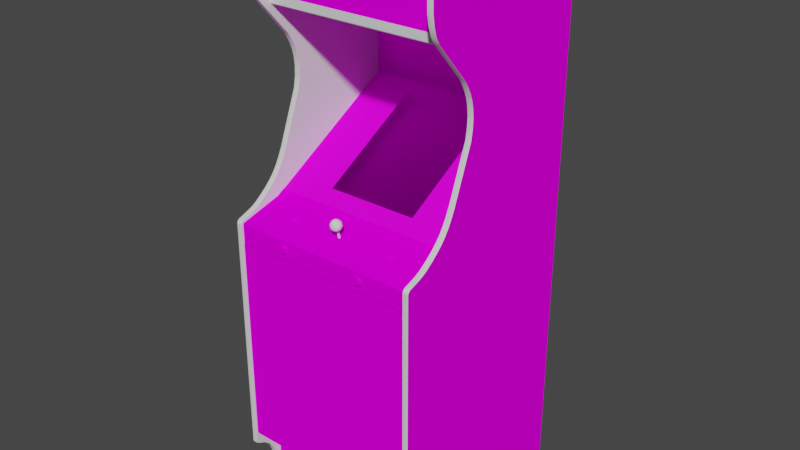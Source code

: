 # Source: pengo.blend  (saved by Blender 2.93.20; exported with 4.5.12 LTS)
import bpy
from mathutils import Matrix  # noqa: F401  (used for matrix-valued properties, if any)

bpy.ops.wm.read_factory_settings(use_empty=True)
scene = bpy.context.scene
scene.name = 'Scene'

# ---- images (referenced by path relative to the original .blend; pixels are not part of the script)
import os
ASSET_DIR = os.environ.get("B2B_ASSET_DIR", "")  # directory of the original .blend (textures are referenced by path, not embedded)
HERE = os.path.dirname(os.path.abspath(__file__))  # packed textures are extracted next to this script under _unpacked/

def load_image(name, relpath, width, height, colorspace="sRGB"):
    """Load a texture the original file referenced (path relative to the .blend, or extracted next to this script)."""
    p = next((c for c in (os.path.join(HERE, relpath), os.path.join(ASSET_DIR, relpath)) if relpath and os.path.exists(c)), "")
    if p:
        img = bpy.data.images.load(p, check_existing=True)
        img.name = name
    else:  # same state as the original file: an image datablock whose file is absent (Cycles renders it pink)
        img = bpy.data.images.new(name, width, height)
        img.source = "FILE"
        img.filepath = "//" + (relpath or name)
    img.colorspace_settings.name = colorspace
    return img
img_pengomarqueemap_tiff = load_image('pengomarqueemap.TIFF', 'pengomarqueemap.TIFF', 1024, 1024, 'sRGB')
img_pengomonitormap_tiff = load_image('pengomonitormap.TIFF', 'pengomonitormap.TIFF', 1024, 1024, 'sRGB')
img_pengobezelmap_tiff = load_image('pengobezelmap.TIFF', 'pengobezelmap.TIFF', 1024, 1024, 'sRGB')
img_pengoscreenmap_tiff = load_image('pengoscreenmap.TIFF', 'pengoscreenmap.TIFF', 1024, 1024, 'sRGB')
img_pengoflapsmap_tiff = load_image('pengoflapsmap.TIFF', 'pengoflapsmap.TIFF', 1024, 1024, 'sRGB')
img_pengobuttonmap_tiff = load_image('pengobuttonmap.TIFF', 'pengobuttonmap.TIFF', 1024, 1024, 'sRGB')
img_pengocpomap_tiff = load_image('pengocpomap.TIFF', 'pengocpomap.TIFF', 1024, 1024, 'sRGB')
img_pengotexturesmap_tiff = load_image('pengotexturesmap.TIFF', 'pengotexturesmap.TIFF', 1024, 1024, 'sRGB')

# ---- materials (node trees are filled in below, after node groups)
mat_pengomarquee = bpy.data.materials.new('pengomarquee')
mat_pengomarquee.use_transparent_shadow = False
mat_pengomarquee.roughness = 0.8807
mat_pengomarquee.specular_intensity = 0.0
mat_pengomonitor = bpy.data.materials.new('pengomonitor')
mat_pengomonitor.use_transparent_shadow = False
mat_pengomonitor.roughness = 0.8807
mat_pengomonitor.specular_intensity = 0.0
mat_pengobezel = bpy.data.materials.new('pengobezel')
mat_pengobezel.use_transparent_shadow = False
mat_pengobezel.roughness = 0.8807
mat_pengobezel.specular_intensity = 0.08627
mat_pengoscreen = bpy.data.materials.new('pengoscreen')
mat_pengoscreen.use_transparent_shadow = False
mat_pengoscreen.roughness = 0.8807
mat_pengoscreen.specular_intensity = 0.08627
mat_pengoflaps = bpy.data.materials.new('pengoflaps')
mat_pengoflaps.use_transparent_shadow = False
mat_pengoflaps.roughness = 0.8807
mat_pengoflaps.specular_intensity = 0.0
mat_pengobutton = bpy.data.materials.new('pengobutton')
mat_pengobutton.use_transparent_shadow = False
mat_pengobutton.roughness = 0.8807
mat_pengobutton.specular_intensity = 0.0
mat_pengocpo = bpy.data.materials.new('pengocpo')
mat_pengocpo.use_transparent_shadow = False
mat_pengocpo.roughness = 0.8807
mat_pengocpo.specular_intensity = 0.0
mat_pengoflatblack = bpy.data.materials.new('pengoflatblack')
mat_pengoflatblack.use_transparent_shadow = False
mat_pengoflatblack.roughness = 0.9157
mat_pengoflatblack.specular_intensity = 0.08627
mat_pengojoystick = bpy.data.materials.new('pengojoystick')
mat_pengojoystick.use_transparent_shadow = False
mat_pengojoystick.roughness = 0.8114
mat_pengojoystick.specular_intensity = 0.4471
mat_pengometal = bpy.data.materials.new('pengometal')
mat_pengometal.use_transparent_shadow = False
mat_pengometal.roughness = 0.7934
mat_pengometal.specular_intensity = 0.898
mat_pengotextures = bpy.data.materials.new('pengotextures')
mat_pengotextures.use_transparent_shadow = False
mat_pengotextures.roughness = 0.8807
mat_pengotextures.specular_intensity = 0.0
mat_pengoshiny = bpy.data.materials.new('pengoshiny')
mat_pengoshiny.use_transparent_shadow = False
mat_pengoshiny.roughness = 0.8114
mat_pengoshiny.specular_intensity = 0.4471

# ---- node groups
ng_auto_smooth = bpy.data.node_groups.new('Auto Smooth', 'GeometryNodeTree')
_s = ng_auto_smooth.interface.new_socket(name='Geometry', in_out='OUTPUT', socket_type='NodeSocketGeometry')
_s = ng_auto_smooth.interface.new_socket(name='Geometry', in_out='INPUT', socket_type='NodeSocketGeometry')
_s = ng_auto_smooth.interface.new_socket(name='Angle', in_out='INPUT', socket_type='NodeSocketFloat')
_s.subtype = 'ANGLE'
_s.min_value = 0.0
_s.max_value = 3.142
ng_auto_smooth.is_modifier = True
_N = ng_auto_smooth.nodes; _L = ng_auto_smooth.links
n0 = _N.new('NodeGroupOutput'); n0.name = 'Group Output'; n0.location = (480, -100)
n1 = _N.new('NodeGroupInput'); n1.name = 'Group Input'; n1.location = (-420, -300)
n2 = _N.new('NodeGroupInput'); n2.name = 'Group Input.001'; n2.location = (-60, -100)
n3 = _N.new('GeometryNodeSetShadeSmooth'); n3.name = 'Set Shade Smooth'; n3.location = (120, -100)
n3.domain = 'EDGE'
n4 = _N.new('GeometryNodeSetShadeSmooth'); n4.name = 'Set Shade Smooth.001'; n4.location = (300, -100)
n5 = _N.new('GeometryNodeInputMeshEdgeAngle'); n5.name = 'Edge Angle'; n5.location = (-420, -220)
n6 = _N.new('GeometryNodeInputEdgeSmooth'); n6.name = 'Is Edge Smooth'; n6.location = (-60, -160)
n7 = _N.new('GeometryNodeInputShadeSmooth'); n7.name = 'Is Face Smooth'; n7.location = (-240, -340)
n8 = _N.new('FunctionNodeBooleanMath'); n8.name = 'Boolean Math'; n8.location = (-60, -220)
n9 = _N.new('FunctionNodeCompare'); n9.name = 'Compare'; n9.location = (-240, -180)
n9.operation = 'LESS_EQUAL'
_L.new(n5.outputs[0], n9.inputs[0])
_L.new(n4.outputs[0], n0.inputs[0])
_L.new(n1.outputs[1], n9.inputs[1])
_L.new(n9.outputs[0], n8.inputs[0])
_L.new(n7.outputs[0], n8.inputs[1])
_L.new(n2.outputs[0], n3.inputs[0])
_L.new(n6.outputs[0], n3.inputs[1])
_L.new(n3.outputs[0], n4.inputs[0])
_L.new(n8.outputs[0], n3.inputs[2])
n0.is_active_output = True

# ---- material node trees
mat_pengomarquee.use_nodes = True; mat_pengomarquee.node_tree.nodes.clear()
_N = mat_pengomarquee.node_tree.nodes; _L = mat_pengomarquee.node_tree.links
n0 = _N.new('ShaderNodeBsdfPrincipled'); n0.name = 'Principled BSDF'; n0.location = (10, 300)
n0.distribution = 'GGX'
n0.subsurface_method = 'BURLEY'
n0.inputs[2].default_value = 0.8807
n0.inputs[3].default_value = 1.45
n0.inputs[13].default_value = 0.0
n0.inputs[27].default_value = (0.0, 0.0, 0.0, 1.0)
n0.inputs[28].default_value = 1.0
n1 = _N.new('ShaderNodeOutputMaterial'); n1.name = 'Material Output'; n1.location = (300, 300)
n2 = _N.new('ShaderNodeTexImage'); n2.name = 'Image Texture'; n2.location = (-300, 600)
n2.image = img_pengomarqueemap_tiff
_L.new(n0.outputs[0], n1.inputs[0])
_L.new(n2.outputs[0], n0.inputs[0])
n1.is_active_output = True
mat_pengomonitor.use_nodes = True; mat_pengomonitor.node_tree.nodes.clear()
_N = mat_pengomonitor.node_tree.nodes; _L = mat_pengomonitor.node_tree.links
n0 = _N.new('ShaderNodeBsdfPrincipled'); n0.name = 'Principled BSDF'; n0.location = (10, 300)
n0.distribution = 'GGX'
n0.subsurface_method = 'BURLEY'
n0.inputs[2].default_value = 0.8807
n0.inputs[3].default_value = 1.45
n0.inputs[13].default_value = 0.0
n0.inputs[27].default_value = (0.0, 0.0, 0.0, 1.0)
n0.inputs[28].default_value = 1.0
n1 = _N.new('ShaderNodeOutputMaterial'); n1.name = 'Material Output'; n1.location = (300, 300)
n2 = _N.new('ShaderNodeTexImage'); n2.name = 'Image Texture'; n2.location = (-300, 600)
n2.image = img_pengomonitormap_tiff
_L.new(n0.outputs[0], n1.inputs[0])
_L.new(n2.outputs[0], n0.inputs[0])
n1.is_active_output = True
mat_pengobezel.use_nodes = True; mat_pengobezel.node_tree.nodes.clear()
_N = mat_pengobezel.node_tree.nodes; _L = mat_pengobezel.node_tree.links
n0 = _N.new('ShaderNodeBsdfPrincipled'); n0.name = 'Principled BSDF'; n0.location = (10, 300)
n0.distribution = 'GGX'
n0.subsurface_method = 'BURLEY'
n0.inputs[2].default_value = 0.8807
n0.inputs[3].default_value = 1.45
n0.inputs[13].default_value = 0.08627
n0.inputs[27].default_value = (0.0, 0.0, 0.0, 1.0)
n0.inputs[28].default_value = 1.0
n1 = _N.new('ShaderNodeOutputMaterial'); n1.name = 'Material Output'; n1.location = (300, 300)
n2 = _N.new('ShaderNodeTexImage'); n2.name = 'Image Texture'; n2.location = (-300, 600)
n2.image = img_pengobezelmap_tiff
_L.new(n0.outputs[0], n1.inputs[0])
_L.new(n2.outputs[0], n0.inputs[0])
n1.is_active_output = True
mat_pengoscreen.use_nodes = True; mat_pengoscreen.node_tree.nodes.clear()
_N = mat_pengoscreen.node_tree.nodes; _L = mat_pengoscreen.node_tree.links
n0 = _N.new('ShaderNodeBsdfPrincipled'); n0.name = 'Principled BSDF'; n0.location = (10, 300)
n0.distribution = 'GGX'
n0.subsurface_method = 'BURLEY'
n0.inputs[2].default_value = 0.8807
n0.inputs[3].default_value = 1.45
n0.inputs[4].default_value = 0.0
n0.inputs[13].default_value = 0.08627
n0.inputs[27].default_value = (0.0, 0.0, 0.0, 1.0)
n0.inputs[28].default_value = 1.0
n1 = _N.new('ShaderNodeOutputMaterial'); n1.name = 'Material Output'; n1.location = (300, 300)
n2 = _N.new('ShaderNodeTexImage'); n2.name = 'Image Texture'; n2.location = (-300, 600)
n2.image = img_pengoscreenmap_tiff
_L.new(n0.outputs[0], n1.inputs[0])
_L.new(n2.outputs[0], n0.inputs[0])
n1.is_active_output = True
mat_pengoflaps.use_nodes = True; mat_pengoflaps.node_tree.nodes.clear()
_N = mat_pengoflaps.node_tree.nodes; _L = mat_pengoflaps.node_tree.links
n0 = _N.new('ShaderNodeBsdfPrincipled'); n0.name = 'Principled BSDF'; n0.location = (10, 300)
n0.distribution = 'GGX'
n0.subsurface_method = 'BURLEY'
n0.inputs[2].default_value = 0.8807
n0.inputs[3].default_value = 1.45
n0.inputs[13].default_value = 0.0
n0.inputs[27].default_value = (0.0, 0.0, 0.0, 1.0)
n0.inputs[28].default_value = 1.0
n1 = _N.new('ShaderNodeOutputMaterial'); n1.name = 'Material Output'; n1.location = (300, 300)
n2 = _N.new('ShaderNodeTexImage'); n2.name = 'Image Texture'; n2.location = (-300, 600)
n2.image = img_pengoflapsmap_tiff
_L.new(n0.outputs[0], n1.inputs[0])
_L.new(n2.outputs[0], n0.inputs[0])
n1.is_active_output = True
mat_pengobutton.use_nodes = True; mat_pengobutton.node_tree.nodes.clear()
_N = mat_pengobutton.node_tree.nodes; _L = mat_pengobutton.node_tree.links
n0 = _N.new('ShaderNodeBsdfPrincipled'); n0.name = 'Principled BSDF'; n0.location = (10, 300)
n0.distribution = 'GGX'
n0.subsurface_method = 'BURLEY'
n0.inputs[2].default_value = 0.8807
n0.inputs[3].default_value = 1.45
n0.inputs[13].default_value = 0.0
n0.inputs[27].default_value = (0.0, 0.0, 0.0, 1.0)
n0.inputs[28].default_value = 1.0
n1 = _N.new('ShaderNodeOutputMaterial'); n1.name = 'Material Output'; n1.location = (300, 300)
n2 = _N.new('ShaderNodeTexImage'); n2.name = 'Image Texture'; n2.location = (-300, 600)
n2.image = img_pengobuttonmap_tiff
_L.new(n0.outputs[0], n1.inputs[0])
_L.new(n2.outputs[0], n0.inputs[0])
n1.is_active_output = True
mat_pengocpo.use_nodes = True; mat_pengocpo.node_tree.nodes.clear()
_N = mat_pengocpo.node_tree.nodes; _L = mat_pengocpo.node_tree.links
n0 = _N.new('ShaderNodeBsdfPrincipled'); n0.name = 'Principled BSDF'; n0.location = (10, 300)
n0.distribution = 'GGX'
n0.subsurface_method = 'BURLEY'
n0.inputs[2].default_value = 0.8807
n0.inputs[3].default_value = 1.45
n0.inputs[13].default_value = 0.0
n0.inputs[27].default_value = (0.0, 0.0, 0.0, 1.0)
n0.inputs[28].default_value = 1.0
n1 = _N.new('ShaderNodeOutputMaterial'); n1.name = 'Material Output'; n1.location = (300, 300)
n2 = _N.new('ShaderNodeTexImage'); n2.name = 'Image Texture'; n2.location = (-300, 600)
n2.image = img_pengocpomap_tiff
_L.new(n0.outputs[0], n1.inputs[0])
_L.new(n2.outputs[0], n0.inputs[0])
n1.is_active_output = True
mat_pengoflatblack.use_nodes = True; mat_pengoflatblack.node_tree.nodes.clear()
_N = mat_pengoflatblack.node_tree.nodes; _L = mat_pengoflatblack.node_tree.links
n0 = _N.new('ShaderNodeBsdfPrincipled'); n0.name = 'Principled BSDF'; n0.location = (10, 300)
n0.distribution = 'GGX'
n0.subsurface_method = 'BURLEY'
n0.inputs[2].default_value = 0.9157
n0.inputs[3].default_value = 1.45
n0.inputs[13].default_value = 0.08627
n0.inputs[27].default_value = (0.0, 0.0, 0.0, 1.0)
n0.inputs[28].default_value = 1.0
n1 = _N.new('ShaderNodeOutputMaterial'); n1.name = 'Material Output'; n1.location = (300, 300)
_L.new(n0.outputs[0], n1.inputs[0])
n1.is_active_output = True
mat_pengojoystick.use_nodes = True; mat_pengojoystick.node_tree.nodes.clear()
_N = mat_pengojoystick.node_tree.nodes; _L = mat_pengojoystick.node_tree.links
n0 = _N.new('ShaderNodeBsdfPrincipled'); n0.name = 'Principled BSDF'; n0.location = (10, 300)
n0.distribution = 'GGX'
n0.subsurface_method = 'BURLEY'
n0.inputs[2].default_value = 0.8114
n0.inputs[3].default_value = 1.45
n0.inputs[13].default_value = 0.4471
n0.inputs[27].default_value = (0.0, 0.0, 0.0, 1.0)
n0.inputs[28].default_value = 1.0
n1 = _N.new('ShaderNodeOutputMaterial'); n1.name = 'Material Output'; n1.location = (300, 300)
_L.new(n0.outputs[0], n1.inputs[0])
n1.is_active_output = True
mat_pengometal.use_nodes = True; mat_pengometal.node_tree.nodes.clear()
_N = mat_pengometal.node_tree.nodes; _L = mat_pengometal.node_tree.links
n0 = _N.new('ShaderNodeBsdfPrincipled'); n0.name = 'Principled BSDF'; n0.location = (10, 300)
n0.distribution = 'GGX'
n0.subsurface_method = 'BURLEY'
n0.inputs[2].default_value = 0.7934
n0.inputs[3].default_value = 1.45
n0.inputs[13].default_value = 0.898
n0.inputs[27].default_value = (0.0, 0.0, 0.0, 1.0)
n0.inputs[28].default_value = 1.0
n1 = _N.new('ShaderNodeOutputMaterial'); n1.name = 'Material Output'; n1.location = (300, 300)
_L.new(n0.outputs[0], n1.inputs[0])
n1.is_active_output = True
mat_pengotextures.use_nodes = True; mat_pengotextures.node_tree.nodes.clear()
_N = mat_pengotextures.node_tree.nodes; _L = mat_pengotextures.node_tree.links
n0 = _N.new('ShaderNodeBsdfPrincipled'); n0.name = 'Principled BSDF'; n0.location = (10, 300)
n0.distribution = 'GGX'
n0.subsurface_method = 'BURLEY'
n0.inputs[2].default_value = 0.8807
n0.inputs[3].default_value = 1.45
n0.inputs[13].default_value = 0.0
n0.inputs[27].default_value = (0.0, 0.0, 0.0, 1.0)
n0.inputs[28].default_value = 1.0
n1 = _N.new('ShaderNodeOutputMaterial'); n1.name = 'Material Output'; n1.location = (300, 300)
n2 = _N.new('ShaderNodeTexImage'); n2.name = 'Image Texture'; n2.location = (-300, 600)
n2.image = img_pengotexturesmap_tiff
_L.new(n0.outputs[0], n1.inputs[0])
_L.new(n2.outputs[0], n0.inputs[0])
n1.is_active_output = True
mat_pengoshiny.use_nodes = True; mat_pengoshiny.node_tree.nodes.clear()
_N = mat_pengoshiny.node_tree.nodes; _L = mat_pengoshiny.node_tree.links
n0 = _N.new('ShaderNodeBsdfPrincipled'); n0.name = 'Principled BSDF'; n0.location = (10, 300)
n0.distribution = 'GGX'
n0.subsurface_method = 'BURLEY'
n0.inputs[2].default_value = 0.8114
n0.inputs[3].default_value = 1.45
n0.inputs[13].default_value = 0.4471
n0.inputs[27].default_value = (0.0, 0.0, 0.0, 1.0)
n0.inputs[28].default_value = 1.0
n1 = _N.new('ShaderNodeOutputMaterial'); n1.name = 'Material Output'; n1.location = (300, 300)
_L.new(n0.outputs[0], n1.inputs[0])
n1.is_active_output = True

# ---- world
world_world = bpy.data.worlds.new('World'); scene.world = world_world
world_world.use_nodes = True; world_world.node_tree.nodes.clear()
_N = world_world.node_tree.nodes; _L = world_world.node_tree.links
n0 = _N.new('ShaderNodeOutputWorld'); n0.name = 'World Output'; n0.location = (300, 300)
n1 = _N.new('ShaderNodeBackground'); n1.name = 'Background'; n1.location = (10, 300)
n1.inputs[0].default_value = (0.05088, 0.05088, 0.05088, 1.0)
_L.new(n1.outputs[0], n0.inputs[0])
n0.is_active_output = True
world_world.color = (0.05088, 0.05088, 0.05088)
world_world.use_sun_shadow = False
world_world.sun_shadow_jitter_overblur = 0.0

# ---- meshes
me_pengo = bpy.data.meshes.new('pengo')
me_pengo.from_pydata([(0.3048, 0.5353, -0.02661), (0.3048, 0.7259, -0.02661), (-0.3048, 0.5353, -0.02661), (-0.3048, 0.7259, -0.02661), (-4.904e-06, 0.05887, -0.2675), (-0.08849, 0.05622, -0.269), (-0.08736, -0.008442, -0.1673), (-4.894e-06, -0.007308, -0.1654), (0.08735, 0.1129, -0.3749), (-4.894e-06, 0.1152, -0.3753), (0.08735, -0.008442, -0.1673), (0.08848, 0.05622, -0.269), (-0.08736, 0.1129, -0.3749), (0.08508, 0.1455, -0.4399), (-0.08509, -0.0489, -0.1068), (-4.894e-06, 0.1477, -0.4422), (-0.08509, 0.1455, -0.4399), (-4.894e-06, -0.04966, -0.1038), (0.08508, -0.0489, -0.1068), (-0.1403, 0.1092, -0.3738), (0.1403, -0.008821, -0.1711), (0.1403, 0.1092, -0.3738), (-0.1403, -0.008821, -0.1711), (-0.1426, 0.05282, -0.2709), (0.1426, 0.05282, -0.2709), (0.1331, 0.1398, -0.4324), (0.3048, 0.1761, -0.4399), (0.1524, -0.05647, -0.03871), (-0.1524, -0.05647, -0.03871), (-0.3048, -0.02697, -0.08976), (-0.3048, -0.05647, -0.03871), (0.1524, 0.198, -0.4781), (-0.1524, 0.1761, -0.4399), (0.3048, 0.198, -0.4781), (-0.1524, 0.198, -0.4781), (-0.3048, 0.1761, -0.4399), (-0.3048, 0.198, -0.4781), (0.3048, -0.02697, -0.08976), (0.3048, -0.05647, -0.03871), (0.1524, -0.02697, -0.08976), (0.1524, 0.1761, -0.4399), (-0.1524, -0.02697, -0.08976), (0.1531, 0.1761, -0.4399), (0.1331, -0.04474, -0.1155), (-0.1331, 0.1398, -0.4324), (0.1531, -0.02697, -0.08976), (-0.1331, -0.04474, -0.1155), (-0.1906, -0.07727, 0.04335), (-0.1853, -0.07878, 0.0494), (0.1732, -0.07878, 0.0494), (0.1883, -0.07802, 0.04713), (0.1297, -0.1317, 0.1368), (0.1346, -0.1461, 0.1368), (-0.129, -0.1359, 0.1368), (0.1815, -0.07348, 0.02784), (-0.177, -0.07348, 0.02784), (-0.1467, -0.1461, 0.1368), (0.1346, -0.1461, 0.1337), (0.1316, -0.1434, 0.1337), (0.1271, -0.1472, 0.1303), (-0.1679, -0.0784, 0.03465), (-0.1671, -0.07953, 0.03881), (-0.1615, -0.08256, 0.03805), (-0.1883, -0.08634, 0.0528), (-0.1823, -0.08672, 0.05507), (-0.1815, -0.08218, 0.05016), (0.1497, -0.1514, 0.1303), (0.1547, -0.1472, 0.1303), (0.1501, -0.1434, 0.1337), (0.152, -0.14, 0.1337), (0.197, -0.08256, 0.03805), (0.1963, -0.08105, 0.032), (0.1906, -0.0784, 0.03465), (0.1762, -0.08672, 0.05507), (0.1823, -0.08672, 0.05507), (0.1815, -0.08218, 0.05016), (0.1388, -0.1242, 0.1337), (0.1429, -0.1242, 0.1337), (0.1441, -0.1181, 0.1303), (0.1577, -0.1298, 0.1303), (0.1547, -0.1242, 0.1303), (0.1501, -0.1279, 0.1337), (-0.1853, -0.08218, 0.04864), (-0.1883, -0.08143, 0.046), (-0.1929, -0.08521, 0.04902), (-0.1883, -0.07878, 0.02293), (-0.1929, -0.07953, 0.02671), (-0.1883, -0.07764, 0.03125), (-0.1815, -0.07651, 0.02709), (-0.177, -0.07651, 0.02709), (-0.1762, -0.07802, 0.02066), (-0.129, -0.1359, 0.1337), (-0.1293, -0.14, 0.1337), (-0.124, -0.1419, 0.1303), (-0.1388, -0.1242, 0.1337), (-0.1346, -0.1253, 0.1337), (-0.132, -0.1204, 0.1303), (-0.1467, -0.1461, 0.1337), (-0.1577, -0.1419, 0.1303), (-0.1547, -0.1472, 0.1303), (-0.1501, -0.1434, 0.1337), (-0.1501, -0.1279, 0.1337), (-0.1467, -0.1253, 0.1337), (-0.1498, -0.1204, 0.1303), (-0.1377, -0.1181, 0.1303), (0.177, -0.07651, 0.02709), (0.1815, -0.07651, 0.02709), (0.1823, -0.07802, 0.02066), (0.1883, -0.07764, 0.03125), (0.1297, -0.1317, 0.1337), (0.1316, -0.1279, 0.1337), (0.1271, -0.1242, 0.1303), (0.1376, -0.1181, 0.1303), (0.124, -0.1419, 0.1303), (0.124, -0.1298, 0.1303), (-0.1271, -0.1472, 0.1303), (-0.1346, -0.1461, 0.1337), (-0.1388, -0.1476, 0.1337), (-0.1377, -0.1533, 0.1303), (0.1656, -0.07953, 0.02671), (0.1622, -0.08105, 0.032), (0.1679, -0.0784, 0.03465), (0.1762, -0.07802, 0.02066), (0.177, -0.08218, 0.05016), (0.1702, -0.08143, 0.046), (0.1679, -0.08029, 0.04259), (0.1622, -0.08407, 0.04373), (-0.1702, -0.07878, 0.02293), (-0.1622, -0.08105, 0.032), (-0.1702, -0.08143, 0.046), (-0.1732, -0.08218, 0.04864), (-0.1702, -0.08634, 0.0528), (-0.1762, -0.08672, 0.05507), (-0.1547, -0.1242, 0.1303), (-0.1577, -0.1298, 0.1303), (-0.152, -0.1317, 0.1337), (-0.1528, -0.1359, 0.1337), (0.1929, -0.08521, 0.04902), (0.1963, -0.08407, 0.04373), (0.1906, -0.08029, 0.04259), (0.1376, -0.1533, 0.1303), (0.1441, -0.1533, 0.1303), (0.1429, -0.1476, 0.1337), (0.1671, -0.07953, 0.03881), (0.1615, -0.08256, 0.03805), (-0.1229, -0.1359, 0.1303), (-0.124, -0.1298, 0.1303), (-0.1293, -0.1317, 0.1337), (-0.1963, -0.08105, 0.032), (-0.197, -0.08256, 0.03805), (-0.1913, -0.07953, 0.03881), (-0.1906, -0.0784, 0.03465), (0.152, -0.1317, 0.1337), (0.1883, -0.08143, 0.046), (0.1913, -0.07613, 0.03957), (0.1467, -0.1461, 0.1337), (0.1429, -0.1476, 0.1368), (-0.1441, -0.1533, 0.1303), (0.1289, -0.1359, 0.1368), (-0.1679, -0.07538, 0.03541), (-0.1732, -0.07386, 0.02936), (-0.1702, -0.07462, 0.032), (-0.1702, -0.07764, 0.03125), (-0.1316, -0.1279, 0.1368), (0.1929, -0.07953, 0.02671), (0.1883, -0.07878, 0.02293), (0.1853, -0.07689, 0.0286), (-0.1441, -0.1181, 0.1303), (-0.1963, -0.08407, 0.04373), (0.1656, -0.08521, 0.04902), (0.1702, -0.08634, 0.0528), (0.1732, -0.08218, 0.04864), (-0.1656, -0.08521, 0.04902), (-0.1622, -0.08407, 0.04373), (-0.1679, -0.08029, 0.04259), (0.1577, -0.1419, 0.1303), (0.1588, -0.1359, 0.1303), (0.1528, -0.1359, 0.1337), (-0.1702, -0.07802, 0.04713), (-0.1732, -0.07878, 0.0494), (-0.1388, -0.1242, 0.1368), (-0.1429, -0.1242, 0.1368), (-0.1429, -0.1242, 0.1337), (-0.1346, -0.1461, 0.1368), (-0.1316, -0.1434, 0.1368), (-0.1316, -0.1434, 0.1337), (0.177, -0.07348, 0.02784), (0.1671, -0.07613, 0.03957), (0.1679, -0.07538, 0.03541), (-0.1906, -0.07538, 0.03541), (-0.1853, -0.07386, 0.02936), (-0.1853, -0.07689, 0.0286), (-0.1671, -0.07613, 0.03957), (-0.1679, -0.07727, 0.04335), (0.1501, -0.1279, 0.1368), (0.1528, -0.1359, 0.1368), (0.152, -0.14, 0.1368), (0.1467, -0.1461, 0.1368), (0.1388, -0.1476, 0.1368), (0.1429, -0.1242, 0.1368), (-0.1883, -0.07802, 0.04713), (-0.152, -0.1317, 0.1368), (0.1297, -0.14, 0.1337), (0.1289, -0.1359, 0.1337), (0.1229, -0.1359, 0.1303), (0.1702, -0.07764, 0.03125), (0.1732, -0.07689, 0.0286), (0.1702, -0.07878, 0.02293), (-0.177, -0.08218, 0.05016), (-0.177, -0.07916, 0.05091), (-0.1316, -0.1279, 0.1337), (-0.1732, -0.07689, 0.0286), (-0.1656, -0.07953, 0.02671), (0.1501, -0.1434, 0.1368), (-0.1388, -0.1476, 0.1368), (-0.1346, -0.1253, 0.1368), (0.1297, -0.14, 0.1368), (0.1316, -0.1434, 0.1368), (0.1883, -0.07462, 0.032), (-0.1815, -0.07916, 0.05091), (-0.152, -0.14, 0.1368), (-0.152, -0.14, 0.1337), (0.1316, -0.1279, 0.1368), (0.1346, -0.1253, 0.1368), (0.1346, -0.1253, 0.1337), (-0.1271, -0.1242, 0.1303), (-0.1588, -0.1359, 0.1303), (-0.1498, -0.1514, 0.1303), (-0.1429, -0.1476, 0.1337), (0.1497, -0.1204, 0.1303), (-0.1823, -0.07802, 0.02066), (0.132, -0.1204, 0.1303), (0.1883, -0.08634, 0.0528), (0.132, -0.1514, 0.1303), (0.1388, -0.1476, 0.1337), (-0.132, -0.1514, 0.1303), (-0.1906, -0.08029, 0.04259), (0.1913, -0.07953, 0.03881), (0.1467, -0.1253, 0.1337), (0.1853, -0.08218, 0.04864), (0.152, -0.1317, 0.1368), (0.1732, -0.07386, 0.02936), (0.1815, -0.07916, 0.05091), (0.1853, -0.07878, 0.0494), (-0.1467, -0.1253, 0.1368), (0.1679, -0.07727, 0.04335), (-0.1913, -0.07613, 0.03957), (-0.1293, -0.14, 0.1368), (-0.1429, -0.1476, 0.1368), (0.1467, -0.1253, 0.1368), (0.1702, -0.07462, 0.032), (-0.1528, -0.1359, 0.1368), (-0.1815, -0.07348, 0.02784), (0.1906, -0.07538, 0.03541), (0.1853, -0.07386, 0.02936), (0.1906, -0.07727, 0.04335), (0.1702, -0.07802, 0.04713), (-0.1501, -0.1279, 0.1368), (-0.1883, -0.07462, 0.032), (0.177, -0.07916, 0.05091), (0.1388, -0.1242, 0.1368), (-0.1293, -0.1317, 0.1368), (-0.1501, -0.1434, 0.1368), (0.3048, -0.07008, -0.01073), (-0.3048, -0.1049, 0.1269), (0.3048, -0.1049, 0.1269), (-0.3048, -0.07008, -0.01073), (-0.3048, -0.1098, 0.1303), (-0.3048, -0.1707, 0.1303), (0.3048, -0.1098, 0.1303), (0.3048, -0.1707, 0.1303), (0.3048, -0.05533, -0.03795), (-0.3048, -0.06781, -0.0164), (0.3048, -0.06781, -0.0164), (-0.3048, -0.05533, -0.03795), (-0.3048, -0.106, 0.1288), (-0.3048, -0.1075, 0.1299), (0.3048, -0.106, 0.1288), (0.3048, -0.1075, 0.1299), (0.3048, -0.06895, -0.01413), (-0.3048, -0.0697, -0.01262), (0.3048, -0.0697, -0.01262), (-0.3048, -0.06895, -0.01413), (-0.3048, 0.7324, -0.006946), (0.3048, 0.07173, -0.05573), (0.3048, 0.2385, -0.1204), (-0.3048, -0.902, 0.1364), (-0.3048, 0.07173, -0.05573), (-0.3048, 0.5505, -0.5757), (-0.3048, -1.054, 0.0373), (-0.3048, -1.054, -0.5757), (0.3048, -1.054, -0.5757), (0.3048, 0.4158, -0.08825), (0.3048, -1.054, 0.0373), (0.3048, 0.7324, -0.006946), (0.3048, 0.5505, -0.5757), (0.3048, 0.5705, -0.5757), (-0.3048, 0.7505, -0.01262), (-0.3048, 0.5705, -0.5757), (-0.3048, 0.4158, -0.08825), (0.3048, 0.7108, 0.03692), (-0.3048, -0.05117, 0.03692), (-0.3048, 0.6495, 0.04675), (0.3048, -0.9795, 0.06112), (0.3048, -1.003, 0.05545), (-0.3048, -0.9795, 0.06112), (-0.3048, -1.003, 0.05545), (0.3048, -0.8638, 0.0373), (-0.3048, -0.8638, 0.1315), (-0.3048, 0.7108, 0.03692), (0.3048, -0.9043, 0.1341), (0.3048, -0.9187, 0.1057), (-0.3048, -0.9187, 0.1057), (0.3048, 0.3977, -0.09997), (-0.3048, 0.0006332, -0.0164), (0.3048, 0.0006332, -0.0164), (0.3048, 0.02105, -0.03039), (-0.3048, 0.274, -0.1264), (0.3048, 0.7532, -0.02585), (-0.3237, -1.054, -0.5757), (-0.3142, -1.054, -0.5757), (0.3048, -0.1094, 0.1364), (-0.3048, -0.1094, 0.1364), (0.3142, 0.5788, -0.5757), (-0.3237, 0.5773, -0.5757), (-0.3048, -1.054, 0.05016), (0.3048, 0.755, -0.013), (0.3048, 0.7539, -0.002408), (-0.3048, -0.9364, 0.08495), (0.3048, 0.7505, -0.01262), (0.3048, 0.5569, 0.03238), (0.3048, 0.5849, 0.04108), (-0.3048, 0.5849, 0.04108), (0.3048, -0.08785, 0.102), (0.3142, -1.054, -0.5757), (0.3048, 0.3565, -0.1193), (0.3048, -0.01752, -0.0008953), (0.3048, -1.029, 0.05205), (-0.3048, -1.029, 0.05205), (0.3048, 0.7467, 0.01423), (0.3048, 0.7422, 0.0199), (0.3048, 0.7377, 0.02406), (0.3048, -0.09844, 0.1303), (-0.3048, 0.5773, -0.5757), (-0.3048, -0.03453, 0.01688), (-0.3048, 0.7377, 0.02406), (-0.3048, 0.7301, 0.02898), (-0.3048, -0.1003, 0.1322), (-0.3048, -0.1022, 0.1337), (0.3048, -0.09353, 0.1186), (0.3048, 0.7301, 0.02898), (-0.3048, -0.0958, 0.1254), (0.3048, -0.07991, 0.08154), (-0.3048, -0.1045, 0.1352), (0.3048, -0.1045, 0.1352), (-0.3048, -0.09088, 0.1107), (0.3237, -1.054, -0.5757), (-4.894e-06, -0.03832, 0.03957), (-4.894e-06, -0.0489, 0.04146), (-0.007946, -0.04966, 0.04335), (-4.894e-06, -0.02243, 0.06377), (-0.005677, -0.02319, 0.05469), (-0.009459, -0.02432, 0.05885), (-0.009459, -0.02924, 0.04675), (-0.01702, -0.04134, 0.05016), (-0.01589, -0.03113, 0.05394), (-0.005299, -0.04853, 0.07511), (0.004155, -0.05685, 0.06831), (0.005289, -0.04853, 0.07511), (0.01588, -0.03113, 0.05394), (0.01021, -0.03907, 0.04259), (0.009449, -0.02924, 0.04675), (0.01096, -0.05571, 0.06415), (0.01436, -0.04701, 0.06982), (-0.00303, -0.02811, 0.07247), (0.004911, -0.03794, 0.07663), (0.00302, -0.02811, 0.07247), (-0.01702, -0.03416, 0.06301), (-0.01437, -0.04701, 0.06982), (-0.01324, -0.03643, 0.07171), (-4.894e-06, -0.05911, 0.05318), (-0.01853, -0.04437, 0.06037), (0.01323, -0.03643, 0.07171), (0.01701, -0.03416, 0.06301), (0.01701, -0.04134, 0.05016), (0.01852, -0.04437, 0.06037), (0.01323, -0.05117, 0.0494), (0.007936, -0.04966, 0.04335), (-0.004165, -0.05685, 0.06831), (-0.01097, -0.05571, 0.06415), (-0.01437, -0.05344, 0.05696), (-0.01021, -0.03907, 0.04259), (0.005667, -0.02319, 0.05469), (-4.894e-06, -0.02281, 0.05318), (0.007936, -0.02735, 0.06944), (0.01021, -0.02584, 0.06452), (-0.004921, -0.03794, 0.07663), (-0.01021, -0.02584, 0.06452), (-0.01324, -0.05117, 0.0494), (0.01436, -0.05344, 0.05696), (-4.894e-06, -0.02848, 0.0441), (-0.007946, -0.02735, 0.06944), (0.009449, -0.02432, 0.05885), (-0.3048, -0.1684, 0.119), (-0.3048, -0.1726, 0.1186), (0.3048, -0.1684, 0.119), (0.3048, -0.1726, 0.1186), (-0.002652, -0.09012, 0.04789), (0.002642, -0.09012, 0.04789), (0.002642, -0.04172, 0.06037), (0.002642, -0.08899, 0.04297), (-0.002652, -0.08899, 0.04297), (-0.002652, -0.04059, 0.05545), (-0.002652, -0.04172, 0.06037), (0.002642, -0.04059, 0.05545), (-0.3048, -0.1779, 0.1178), (0.3048, -0.1779, 0.1178), (0.3237, 0.07173, -0.05573), (-0.3237, -0.902, 0.1364), (0.3048, -0.8638, 0.1315), (0.3048, -0.1707, 0.1315), (-0.3048, -0.1707, 0.1315), (0.3237, 0.4158, -0.08825), (-0.3237, 0.535, 0.01877), (-0.3048, 0.3353, -0.4781), (0.3048, 0.3353, -0.4781), (-0.3048, 0.507, -0.04476), (0.3237, 0.6817, 0.04373), (-0.3237, -0.05117, 0.03692), (-0.3237, 0.6166, 0.046), (-0.3237, 0.6495, 0.04675), (-0.3048, -0.8638, 0.0373), (0.3048, 0.3618, -0.4781), (-0.3048, 0.3618, -0.4781), (-0.3237, -1.003, 0.05545), (-0.3237, 0.7108, 0.03692), (-0.3237, 0.7532, -0.02585), (0.3237, -0.9043, 0.1341), (0.3237, -0.9187, 0.1057), (0.3237, 0.6495, 0.04675), (0.3237, 0.3977, -0.09997), (0.3237, -0.01752, -0.0008954), (-0.3237, -0.01752, -0.0008953), (-0.3237, 0.0006332, -0.0164), (-0.3237, 0.274, -0.1264), (0.3237, 0.305, -0.1276), (0.3237, 0.7532, -0.02585), (-0.3237, 0.6817, 0.04373), (0.3237, -0.1094, 0.1364), (0.3237, -0.07462, 0.07095), (0.3237, 0.755, -0.013), (-0.3237, -0.9568, 0.07058), (-0.3237, -0.9795, 0.06112), (-0.3237, 0.7539, -0.002408), (0.3237, -0.9568, 0.07058), (-0.3237, -0.07991, 0.08154), (-0.3237, -0.07462, 0.07095), (-0.3237, 0.5849, 0.04108), (0.3237, 0.5569, 0.03238), (-0.3237, 0.3565, -0.1193), (-0.3237, 0.02105, -0.03039), (0.3237, 0.0445, -0.04325), (0.3237, -1.029, 0.05205), (-0.3237, 0.7377, 0.02406), (0.3237, 0.7422, 0.0199), (0.3237, 0.7377, 0.02406), (-0.3237, -0.09088, 0.1107), (-0.3237, -0.03453, 0.01688), (0.3237, 0.7301, 0.02898), (-0.3237, -0.0958, 0.1254), (0.3237, -0.09088, 0.1107), (0.3237, -0.07991, 0.08154), (-0.3237, -0.1045, 0.1352), (-0.3237, -0.1022, 0.1337), (0.3237, -0.1022, 0.1337), (0.3237, -0.1071, 0.136), (-0.3142, -0.01676, -0.0001391), (-0.3142, -0.03378, 0.01726), (-0.3237, -0.1094, 0.1364), (-0.3142, -0.9024, 0.1371), (-0.3142, -0.1098, 0.1375), (0.3142, -0.01676, -0.0001391), (0.3142, -0.03378, 0.01726), (0.3237, -0.03453, 0.01688), (0.3142, -0.1098, 0.1375), (0.3237, -0.902, 0.1364), (0.3048, -0.902, 0.1364), (0.3142, -0.9024, 0.1371), (0.3142, -0.9576, 0.07133), (0.3237, -0.9795, 0.06112), (-0.3237, -0.9187, 0.1057), (-0.3237, -0.9364, 0.08495), (-0.3142, -0.9372, 0.0857), (-0.3142, 0.7539, -0.02585), (-0.3142, 0.6817, 0.04448), (-0.3142, 0.7108, 0.03768), (-0.3048, 0.6817, 0.04373), (-0.3142, 0.4151, -0.08711), (-0.3142, 0.5342, 0.01915), (0.3048, 0.5773, -0.5757), (0.3142, 0.7539, -0.02585), (0.3142, 0.7305, 0.02973), (0.3237, 0.7108, 0.03692), (-0.3142, -0.08332, 0.09251), (-0.3142, -0.07878, 0.0823), (0.3048, -0.09088, 0.1107), (0.3142, -0.09012, 0.111), (-0.3142, -1.004, 0.05658), (-0.3142, -1.029, 0.05318), (-0.3142, 0.5845, 0.04221), (0.3048, 0.6495, 0.04675), (0.3048, 0.6166, 0.046), (0.3142, 0.6163, 0.04713), (0.3048, 0.535, 0.01877), (0.3142, 0.4151, -0.08711), (0.3142, 0.5342, 0.01915), (0.3142, -1.029, 0.05318), (-0.3142, 0.3561, -0.1181), (-0.3048, 0.3323, -0.1249), (-0.3048, 0.3565, -0.1193), (0.3142, 0.3561, -0.1181), (0.3237, 0.3323, -0.1249), (0.3237, 0.3565, -0.1193), (-0.3237, 0.2385, -0.1204), (-0.3237, 0.07173, -0.05573), (-0.3142, 0.07173, -0.05459), (-0.3048, -0.01752, -0.0008954), (0.3142, 0.07173, -0.05459), (-0.3142, 0.7516, 0.007424), (-0.3048, 0.7467, 0.01423), (-0.3048, 0.7509, 0.006668), (0.3048, -0.9364, 0.08495), (0.3142, -0.9372, 0.0857), (-0.3142, 0.2389, -0.1189), (-0.3048, 0.2385, -0.1204), (-0.3237, 0.3323, -0.1249), (-0.3237, 0.305, -0.1276), (-0.3142, 0.3047, -0.1264), (0.3142, 0.2389, -0.1189), (0.3237, 0.2385, -0.1204), (0.3048, 0.3323, -0.1249), (0.3048, 0.305, -0.1276), (0.3142, 0.3047, -0.1264), (-0.3142, -0.9194, 0.1065), (-0.3048, -0.08407, 0.09213), (-0.3048, -0.07991, 0.08154), (0.3142, -0.07878, 0.0823), (0.3142, -0.08332, 0.09251), (0.3237, -0.08407, 0.09213), (-0.3142, 0.6163, 0.04713), (0.3142, 0.6817, 0.04448), (0.3142, 0.7108, 0.03768), (0.3142, 0.6495, 0.04751), (0.3237, 0.6166, 0.046), (0.3142, -0.9194, 0.1065), (0.3237, -0.9364, 0.08495), (-0.3048, 0.5437, -0.02548), (-0.3048, 0.5183, -0.02548), (0.3048, 0.5437, -0.02548), (-0.3142, -0.9799, 0.06188), (-0.3142, -0.9576, 0.07133), (0.3142, 0.7547, -0.00203), (0.3142, 0.7516, 0.007424), (0.3237, 0.7509, 0.006668), (-0.3142, 0.7547, -0.00203), (0.3237, 0.7467, 0.01423), (0.3142, 0.5565, 0.03314), (0.3142, 0.5845, 0.04221), (-0.3142, -0.09958, 0.133), (-0.3237, -1.029, 0.05205), (-0.3142, 0.5788, -0.5757), (0.3142, -1.054, 0.05129), (0.3237, -1.054, 0.05016), (0.3048, 0.507, -0.04476), (0.3048, 0.5134, -0.02926), (0.3142, 0.738, 0.02444), (-0.3142, 0.738, 0.02444), (-0.3142, 0.7305, 0.02973), (-0.3142, 0.3319, -0.1238), (0.3142, 0.3319, -0.1238), (0.3048, -0.1003, 0.1322), (0.3142, -0.1018, 0.1349), (0.3142, -0.09958, 0.133), (0.3142, -0.05042, 0.03768), (0.3142, -0.06743, 0.06037), (0.3237, -0.06819, 0.05999), (-0.3048, 0.305, -0.1276), (-0.3142, -0.05042, 0.03768), (-0.3142, -0.06743, 0.06037), (-0.3048, -0.06819, 0.05999), (-0.3142, 0.6495, 0.04751), (-0.3142, 0.3969, -0.09884), (-0.3142, 0.3777, -0.1094), (-0.3048, 0.378, -0.1106), (0.3142, 0.3969, -0.09884), (0.3142, 0.3777, -0.1094), (0.3237, 0.378, -0.1106), (-0.3142, 0.7558, -0.013), (-0.3048, 0.7539, -0.002408), (-0.3048, 0.755, -0.013), (0.3142, 0.7558, -0.013), (0.3237, 0.7539, -0.002408), (-0.3142, 0.02143, -0.02926), (-0.3142, 0.001011, -0.01527), (0.3142, 0.02143, -0.02926), (0.3142, 0.001011, -0.01527), (0.3237, 0.0006332, -0.0164), (-0.3142, 0.5565, 0.03314), (0.3048, -0.9568, 0.07058), (0.3142, -0.9799, 0.06188), (-0.3237, -0.09693, 0.1281), (-0.3142, -0.09769, 0.1311), (-0.3142, -0.09617, 0.1284), (0.3142, 0.04488, -0.04211), (-0.3142, 0.04488, -0.04211), (-0.3142, 0.274, -0.1249), (0.3048, 0.274, -0.1264), (0.3142, 0.274, -0.1249), (-0.3237, -0.9043, 0.1341), (-0.3142, -0.905, 0.1352), (0.3142, -0.905, 0.1352), (-0.3048, 0.3977, -0.09997), (0.3237, -0.05117, 0.03692), (0.3142, -0.09769, 0.1311), (0.3237, -0.1003, 0.1322), (0.3237, -0.09844, 0.1303), (0.3142, -0.0871, 0.1023), (-0.3142, 0.7475, 0.01461), (-0.3142, 0.7426, 0.02028), (-0.3048, 0.7422, 0.0199), (0.3142, 0.7475, 0.01461), (0.3142, 0.7426, 0.02028), (-0.3237, 0.5569, 0.03238), (-0.3048, -0.09844, 0.1303), (0.3142, -1.004, 0.05658), (0.3237, 0.02105, -0.03039), (-0.3048, 0.02105, -0.03039), (0.3048, -0.1022, 0.1337), (-0.3237, -0.09844, 0.1303), (-0.3142, -0.1045, 0.1364), (-0.3142, -0.1018, 0.1349), (0.3142, -0.07348, 0.07133), (-0.3237, -0.09353, 0.1186), (-0.3142, -0.09239, 0.119), (0.3237, 0.274, -0.1264), (-0.3237, 0.3977, -0.09997), (-0.3237, 0.378, -0.1106), (0.3048, 0.378, -0.1106), (0.3048, -0.05117, 0.03692), (0.3048, -0.06819, 0.05999), (0.3048, -0.07462, 0.07095), (0.3142, -0.09617, 0.1284), (0.3048, -0.09693, 0.1281), (-0.3048, -0.9043, 0.1341), (-0.3237, 0.7467, 0.01423), (-0.3237, 0.7509, 0.006668), (0.3048, 0.7509, 0.006668), (0.3237, -1.003, 0.05545), (-0.3237, 0.4158, -0.08825), (0.3048, -0.03453, 0.01688), (-0.3237, 0.7301, 0.02898), (-0.3142, -0.09012, 0.111), (-0.3048, -0.09353, 0.1186), (-0.3048, 0.7532, -0.02585), (-0.3237, -0.1071, 0.136), (-0.3142, -0.1068, 0.1371), (-0.3048, 0.0445, -0.04325), (0.3237, -0.08785, 0.102), (-0.3142, -0.0871, 0.1023), (-0.3048, -0.08785, 0.102), (0.3142, -0.1045, 0.1364), (0.3237, -0.1045, 0.1352), (-0.3237, 0.7422, 0.0199), (0.3048, 0.0445, -0.04325), (-0.3237, 0.0445, -0.04325), (-0.3237, 0.755, -0.013), (0.3237, 0.5773, -0.5757), (-0.3048, -0.9568, 0.07058), (0.3237, 0.535, 0.01877), (-0.3048, 0.535, 0.01877), (-0.3048, 0.5569, 0.03238), (0.3237, 0.5849, 0.04108), (-0.3048, 0.6166, 0.046), (0.3048, 0.6817, 0.04373), (0.3048, 0.5145, -0.02737), (0.3048, 0.5161, -0.02623), (0.3048, -0.0958, 0.1254), (-0.3142, -0.07348, 0.07133), (-0.3048, -0.07462, 0.07095), (-0.3237, -0.06819, 0.05999), (0.3142, -0.1068, 0.1371), (-0.3048, 0.5145, -0.02737), (-0.3142, -1.054, 0.05129), (0.3048, -0.08407, 0.09213), (-0.3237, -0.1003, 0.1322), (0.3048, -0.1071, 0.136), (-0.3237, -0.08407, 0.09213), (-0.3237, -0.08785, 0.102), (-0.3048, -0.09693, 0.1281), (0.3048, -1.054, 0.05016), (-0.3048, -0.1071, 0.136), (-0.3237, -1.054, 0.05016), (0.3142, -0.09466, 0.1258), (0.3237, -0.09693, 0.1281), (0.3237, -0.0958, 0.1254), (-0.3142, -0.09466, 0.1258), (-0.3048, 0.5161, -0.02623), (0.3048, 0.5183, -0.02548), (0.3237, -0.09353, 0.1186), (-0.3048, 0.5134, -0.02926), (0.3142, -0.09239, 0.119)], [], [(214, 248, 228, 117), (11, 4, 7, 10), (337, 699, 571, 516), (4, 11, 8, 9), (435, 447, 494, 495), (12, 9, 15, 16), (400, 357, 391, 363), (139, 237, 154, 255), (14, 17, 7, 6), (12, 19, 23, 5), (538, 527, 417, 539), (625, 703, 651, 623), (5, 23, 22, 6), (8, 21, 25, 13), (162, 60, 128, 212), (46, 14, 6, 22), (18, 43, 20, 10), (28, 41, 29, 30), (37, 26, 40, 39), (180, 215, 95, 94), (158, 51, 109, 203), (296, 295, 288, 298), (39, 27, 38, 37), (261, 53, 91, 147), (426, 424, 425, 573), (156, 198, 234, 142), (45, 42, 25, 43), (46, 44, 32, 41), (41, 45, 43, 46), (189, 47, 48), (55, 189, 48, 178), (92, 185, 115, 93), (374, 396, 375, 376), (180, 184, 53), (55, 178, 192), (95, 210, 225, 96), (359, 391, 357, 358), (123, 171, 170, 73), (99, 227, 97, 100), (100, 221, 98, 99), (150, 151, 148, 149), (107, 122, 105, 106), (188, 245, 49), (237, 139, 138, 70), (201, 56, 184, 180), (131, 172, 129, 130), (212, 127, 211, 162), (399, 385, 373, 372), (87, 191, 85, 86), (117, 228, 157, 118), (308, 431, 307, 419), (58, 202, 113, 59), (238, 81, 80, 229), (90, 230, 88, 89), (174, 129, 172, 173), (81, 152, 79, 80), (146, 225, 210, 147), (199, 51, 52, 213), (368, 367, 372, 373), (71, 164, 108, 72), (379, 401, 397, 377), (206, 105, 122, 207), (171, 124, 169, 170), (106, 166, 165, 107), (239, 75, 74, 232), (111, 114, 109, 110), (103, 133, 101, 102), (126, 169, 124, 125), (135, 101, 133, 134), (62, 128, 60, 61), (67, 175, 69, 68), (93, 145, 91, 92), (120, 144, 143, 121), (199, 213, 195), (54, 50, 154), (97, 228, 248, 56), (228, 97, 227, 157), (52, 156, 213), (142, 234, 140, 141), (224, 76, 112, 231), (252, 55, 89, 88), (253, 154, 237, 72), (191, 87, 258, 190), (201, 257, 101, 135), (185, 116, 235, 115), (54, 188, 49, 50), (139, 153, 137, 138), (153, 239, 232, 137), (83, 236, 168, 84), (221, 136, 226, 98), (366, 388, 367, 368), (130, 129, 178, 179), (163, 261, 147, 210), (197, 156, 142, 155), (181, 180, 94, 182), (56, 262, 100, 97), (188, 250, 205, 121), (223, 260, 76, 224), (185, 92, 247, 184), (242, 259, 123, 75), (199, 249, 238, 77), (41, 28, 27, 39), (159, 192, 61, 60), (55, 160, 211, 89), (121, 143, 187, 188), (254, 218, 108, 166), (150, 236, 47, 246), (220, 251, 136, 221), (48, 200, 83, 82), (574, 684, 691, 709), (221, 100, 262, 220), (198, 52, 57, 234), (193, 178, 129, 174), (259, 49, 171, 123), (706, 691, 684, 685), (143, 125, 245, 187), (194, 240, 152, 81), (255, 50, 153, 139), (203, 109, 114, 204), (217, 216, 202, 58), (166, 108, 164, 165), (162, 211, 160, 161), (75, 123, 73, 74), (53, 247, 92, 91), (68, 155, 66, 67), (183, 214, 117, 116), (207, 119, 205, 206), (266, 263, 281, 280), (155, 68, 213, 197), (56, 214, 184), (163, 180, 53), (51, 216, 52), (55, 190, 189), (276, 278, 277, 275), (218, 54, 154), (48, 209, 178), (201, 220, 56), (209, 219, 65, 208), (199, 223, 51), (196, 213, 68, 69), (110, 224, 231, 111), (152, 177, 176, 79), (296, 329, 294, 295), (102, 182, 167, 103), (361, 363, 365, 362), (77, 238, 229, 78), (141, 66, 155, 142), (118, 235, 116, 117), (59, 233, 57, 58), (125, 143, 144, 126), (89, 211, 127, 90), (134, 226, 136, 135), (151, 87, 86, 148), (61, 174, 173, 62), (121, 205, 119, 120), (96, 104, 94, 95), (44, 25, 42, 32), (236, 150, 149, 168), (72, 237, 70, 71), (191, 88, 230, 85), (65, 82, 63, 64), (78, 112, 76, 77), (177, 69, 175, 176), (240, 195, 177, 152), (709, 426, 573, 574), (256, 245, 125, 124), (219, 48, 82, 65), (385, 383, 382, 373), (215, 163, 210, 95), (124, 171, 49, 256), (69, 177, 195, 196), (194, 199, 195), (54, 241, 188), (242, 243, 50), (52, 198, 156), (161, 55, 192), (180, 244, 201), (174, 61, 192, 193), (188, 187, 245), (49, 242, 50), (455, 696, 503, 504), (189, 246, 47), (184, 247, 53), (266, 264, 265, 263), (257, 244, 102, 101), (40, 31, 34, 32), (618, 490, 543, 619), (105, 206, 241, 186), (329, 297, 283, 294), (161, 159, 60, 162), (409, 413, 407, 408), (614, 602, 636, 666), (570, 343, 320, 319), (342, 580, 582, 623), (433, 36, 33, 432), (250, 241, 206, 205), (268, 270, 269, 267), (189, 258, 87, 151), (251, 201, 135, 136), (186, 54, 106, 105), (179, 209, 208, 130), (216, 158, 203, 202), (56, 248, 214), (194, 249, 199), (216, 217, 52), (241, 250, 188), (201, 251, 220), (55, 252, 190), (253, 218, 154), (54, 186, 241), (161, 160, 55), (218, 254, 54), (50, 255, 154), (245, 256, 49), (178, 193, 192), (180, 181, 244), (209, 179, 178), (159, 161, 192), (244, 257, 201), (190, 258, 189), (156, 197, 213), (49, 259, 242), (163, 215, 180), (48, 219, 209), (51, 158, 216), (199, 260, 223), (240, 194, 195), (47, 200, 48), (261, 163, 53), (214, 183, 184), (213, 196, 195), (220, 262, 56), (223, 222, 51), (288, 295, 294, 283), (282, 279, 273, 272), (184, 183, 116, 185), (276, 267, 269, 278), (347, 633, 611, 568), (190, 252, 88, 191), (274, 272, 273, 271), (32, 41, 39, 40), (3, 2, 0, 1), (293, 307, 431, 289), (704, 708, 710, 702), (486, 284, 285), (286, 534, 287), (486, 285, 499), (699, 499, 291), (51, 222, 110, 109), (52, 217, 58, 57), (325, 290, 343), (499, 292, 513), (288, 283, 297, 298), (260, 199, 77, 76), (182, 94, 104, 167), (343, 679, 299), (286, 343, 534), (499, 683, 300), (486, 649, 648), (286, 301, 589), (343, 302, 682), (303, 499, 304), (305, 306, 343), (421, 308, 419, 420), (343, 663, 309), (310, 499, 311), (653, 312, 343), (499, 511, 510), (499, 647, 313), (343, 621, 593), (286, 314, 526), (486, 315, 316), (343, 586, 317), (499, 616, 541), (529, 629, 309), (499, 300, 318), (334, 571, 699, 291), (291, 323, 676, 334), (321, 650, 486), (322, 286, 688), (320, 692, 701, 319), (637, 354, 670, 581), (319, 324, 570), (571, 334, 356, 572), (326, 300, 327), (328, 677, 343), (531, 499, 608), (182, 102, 244, 181), (599, 598, 309), (499, 330, 331), (343, 332, 680), (321, 333, 693), (448, 475, 690, 484), (343, 519, 518), (499, 540, 335), (286, 666, 636), (322, 544, 669), (486, 659, 336), (337, 499, 699), (338, 325, 343), (656, 300, 339), (312, 328, 343), (311, 499, 531), (343, 309, 496), (322, 698, 633), (499, 513, 330), (343, 680, 679), (499, 285, 616), (343, 317, 534), (499, 331, 511), (343, 682, 332), (677, 305, 343), (608, 499, 303), (322, 688, 545), (486, 650, 649), (343, 518, 586), (499, 541, 540), (499, 510, 683), (343, 496, 302), (340, 300, 341), (321, 342, 652), (486, 316, 673), (291, 499, 323), (286, 526, 344), (343, 593, 519), (499, 335, 647), (598, 530, 309), (486, 336, 315), (286, 636, 314), (663, 599, 309), (318, 300, 326), (327, 300, 656), (345, 346, 309), (486, 673, 284), (286, 287, 666), (499, 313, 292), (343, 299, 621), (322, 347, 348), (321, 637, 580), (286, 344, 301), (486, 648, 659), (321, 349, 505), (341, 300, 350), (530, 529, 309), (306, 338, 343), (304, 499, 337), (322, 662, 351), (486, 499, 310), (286, 653, 343), (321, 352, 650), (339, 300, 340), (286, 589, 688), (629, 345, 309), (322, 545, 544), (321, 693, 352), (321, 580, 342), (322, 633, 347), (321, 652, 686), (322, 348, 353), (322, 351, 698), (321, 354, 637), (322, 669, 355), (321, 695, 354), (322, 353, 700), (321, 505, 333), (334, 676, 356), (320, 343, 290), (322, 355, 662), (321, 686, 349), (370, 387, 358, 357), (360, 361, 362), (460, 443, 603, 602), (653, 286, 479, 619), (363, 391, 364, 365), (378, 389, 388, 366), (147, 91, 145, 146), (10, 7, 17, 18), (380, 359, 358), (369, 402, 395, 383), (381, 377, 365, 364), (204, 113, 202, 203), (380, 387, 386), (380, 367, 388), (380, 389, 390), (537, 615, 317, 586), (360, 392, 393), (130, 208, 132, 131), (641, 584, 649, 650), (366, 396, 379, 378), (371, 392, 402, 369), (394, 382, 383, 395), (84, 63, 82, 83), (234, 57, 233, 140), (391, 359, 398, 364), (387, 370, 384, 386), (380, 399, 372), (389, 378, 381, 390), (357, 400, 371, 370), (396, 374, 401, 379), (360, 374, 376), (360, 394, 395), (360, 397, 401), (377, 397, 362, 365), (363, 361, 393, 400), (392, 371, 400, 393), (385, 399, 386, 384), (698, 351, 705, 612), (364, 398, 390, 381), (151, 150, 246, 189), (377, 381, 378, 379), (16, 44, 19, 12), (382, 394, 376, 375), (380, 398, 359), (380, 388, 389), (380, 390, 398), (380, 372, 367), (380, 386, 399), (380, 358, 387), (360, 402, 392), (360, 395, 402), (360, 362, 397), (360, 393, 361), (360, 401, 374), (360, 376, 394), (404, 415, 416, 406), (224, 110, 222, 223), (643, 705, 351, 662), (411, 407, 413, 412), (577, 495, 309, 346), (81, 238, 249, 194), (485, 539, 417), (418, 524, 523), (572, 356, 676), (701, 324, 319), (282, 280, 281, 279), (676, 678, 422), (485, 676, 539), (324, 658, 423), (418, 523, 324), (298, 297, 329, 296), (676, 502, 427), (418, 689, 428), (485, 622, 585), (324, 429, 430), (288, 295, 291, 290), (685, 707, 557, 706), (489, 657, 676), (490, 324, 491), (434, 324, 569), (324, 435, 436), (437, 438, 676), (676, 439, 553), (676, 440, 596), (324, 646, 645), (485, 606, 441), (418, 442, 443), (324, 444, 536), (676, 445, 644), (676, 446, 502), (324, 447, 435), (448, 485, 449), (450, 601, 502), (451, 324, 452), (453, 435, 655), (555, 454, 676), (478, 696, 455), (478, 456, 418), (324, 632, 457), (676, 681, 458), (448, 548, 667), (324, 535, 459), (676, 522, 521), (418, 460, 674), (485, 461, 635), (618, 324, 490), (462, 572, 676), (563, 565, 502), (438, 555, 676), (491, 324, 451), (324, 423, 632), (676, 458, 678), (324, 523, 444), (676, 644, 539), (324, 457, 429), (676, 553, 681), (454, 489, 676), (485, 585, 449), (324, 536, 535), (676, 521, 445), (676, 427, 439), (324, 430, 447), (672, 435, 463), (464, 465, 502), (478, 466, 697), (675, 435, 453), (448, 625, 624), (478, 694, 638), (485, 441, 483), (418, 467, 442), (324, 459, 646), (676, 596, 522), (452, 324, 434), (485, 635, 606), (418, 443, 460), (446, 450, 502), (436, 435, 675), (601, 563, 502), (418, 674, 524), (485, 417, 461), (655, 435, 654), (676, 422, 440), (324, 645, 658), (418, 456, 689), (463, 435, 660), (485, 483, 622), (418, 428, 467), (465, 468, 502), (478, 610, 469), (569, 324, 701), (657, 462, 676), (448, 470, 708), (485, 437, 676), (418, 324, 618), (448, 449, 471), (565, 464, 502), (448, 704, 703), (478, 472, 473), (654, 435, 672), (478, 455, 456), (448, 474, 671), (448, 471, 548), (478, 469, 642), (448, 624, 474), (478, 473, 694), (448, 703, 625), (448, 671, 475), (478, 697, 696), (478, 638, 610), (478, 664, 472), (448, 667, 470), (448, 708, 704), (478, 642, 466), (526, 314, 603, 476), (485, 448, 484, 487), (442, 467, 477, 476), (692, 320, 290, 325), (543, 492, 328, 312), (200, 47, 236, 83), (300, 683, 550, 551), (683, 510, 552, 550), (299, 679, 498, 497), (493, 570, 324, 436), (504, 503, 544, 545), (626, 506, 470, 667), (508, 507, 434, 569), (512, 567, 681, 553), (553, 439, 552, 512), (422, 678, 515, 514), (462, 657, 634, 516), (513, 292, 514, 515), (520, 579, 521, 522), (10, 20, 24, 11), (599, 663, 493, 597), (533, 525, 287, 534), (480, 479, 286, 322), (655, 654, 627, 528), (555, 438, 554, 532), (527, 538, 285, 284), (589, 301, 587, 588), (525, 533, 523, 524), (445, 521, 579, 542), (668, 661, 355, 669), (352, 693, 547, 546), (11, 24, 21, 8), (496, 309, 495, 494), (404, 406, 405, 403), (489, 454, 488, 609), (670, 690, 475, 671), (528, 564, 453, 655), (528, 627, 529, 530), (645, 646, 592, 591), (512, 552, 510, 511), (516, 634, 304, 337), (218, 253, 72, 108), (707, 558, 556, 557), (368, 375, 396, 366), (341, 350, 501, 575), (694, 473, 640, 568), (301, 344, 477, 587), (551, 501, 350, 300), (537, 578, 535, 536), (542, 579, 540, 541), (428, 689, 588, 587), (580, 637, 581, 582), (494, 590, 302, 496), (596, 440, 594, 595), (313, 647, 595, 594), (675, 453, 564, 597), (606, 635, 604, 605), (346, 345, 576, 577), (680, 332, 509, 607), (423, 658, 497, 498), (666, 287, 525, 614), (284, 673, 613, 527), (534, 317, 615, 533), (338, 306, 507, 508), (312, 653, 619, 543), (383, 385, 384, 369), (491, 451, 560, 492), (549, 509, 332, 682), (548, 471, 546, 547), (454, 555, 532, 488), (275, 277, 265, 264), (339, 340, 631, 630), (629, 529, 627, 628), (369, 384, 370, 371), (607, 498, 679, 680), (519, 593, 592, 517), (461, 417, 527, 613), (616, 285, 538, 617), (444, 523, 533, 615), (652, 342, 623, 651), (708, 470, 506, 710), (438, 437, 620, 554), (310, 311, 554, 620), (50, 243, 239, 153), (650, 352, 546, 641), (478, 418, 479, 480), (473, 472, 639, 640), (597, 564, 598, 599), (452, 434, 507, 559), (464, 565, 630, 631), (13, 15, 9, 8), (541, 616, 617, 542), (644, 445, 542, 617), (677, 328, 492, 560), (531, 608, 488, 532), (593, 621, 591, 592), (586, 518, 578, 537), (648, 649, 584, 583), (336, 659, 482, 481), (585, 622, 583, 584), (449, 585, 584, 641), (633, 698, 612, 611), (610, 638, 611, 612), (517, 578, 518, 519), (459, 535, 578, 517), (487, 484, 321, 486), (474, 624, 582, 581), (563, 601, 561, 562), (654, 672, 628, 627), (530, 598, 564, 528), (303, 304, 634, 609), (340, 341, 575, 631), (344, 526, 476, 477), (545, 688, 687, 504), (440, 422, 514, 594), (483, 441, 481, 482), (622, 483, 482, 583), (660, 435, 495, 577), (643, 661, 466, 642), (476, 603, 443, 442), (314, 636, 602, 603), (562, 630, 565, 563), (316, 315, 605, 604), (436, 675, 597, 493), (446, 676, 323, 500), (6, 7, 4, 5), (500, 323, 499, 318), (427, 502, 551, 550), (672, 463, 576, 628), (590, 494, 447, 430), (700, 353, 639, 665), (562, 561, 327, 656), (524, 674, 614, 525), (536, 444, 615, 537), (335, 540, 579, 520), (522, 596, 595, 520), (668, 503, 696, 697), (647, 335, 520, 595), (646, 459, 517, 592), (697, 466, 661, 668), (354, 695, 690, 670), (569, 701, 692, 508), (463, 660, 577, 576), (468, 465, 575, 501), (674, 460, 602, 614), (635, 461, 613, 604), (451, 452, 559, 560), (441, 606, 605, 481), (608, 303, 609, 488), (481, 605, 315, 336), (657, 489, 609, 634), (318, 326, 600, 500), (539, 644, 617, 538), (450, 446, 500, 600), (601, 450, 600, 561), (492, 543, 490, 491), (457, 632, 607, 509), (632, 423, 498, 607), (331, 330, 566, 567), (678, 458, 566, 515), (511, 331, 567, 512), (9, 12, 5, 4), (682, 302, 590, 549), (330, 513, 515, 566), (509, 549, 429, 457), (430, 429, 549, 590), (591, 497, 658, 645), (621, 299, 497, 591), (439, 427, 550, 552), (326, 327, 561, 600), (673, 316, 604, 613), (291, 293, 289, 290), (703, 704, 702, 651), (689, 456, 687, 588), (306, 305, 559, 507), (688, 589, 588, 687), (458, 681, 567, 566), (656, 339, 630, 562), (502, 468, 501, 551), (665, 639, 472, 664), (587, 477, 467, 428), (64, 132, 208, 65), (437, 485, 487, 620), (583, 482, 659, 648), (418, 618, 619, 479), (486, 310, 620, 487), (508, 692, 325, 338), (305, 677, 560, 559), (572, 462, 516, 571), (414, 409, 408, 410), (166, 106, 54, 254), (669, 544, 503, 668), (628, 576, 345, 629), (631, 575, 465, 464), (75, 239, 243, 242), (375, 368, 373, 382), (568, 611, 638, 694), (641, 546, 471, 449), (504, 687, 456, 455), (469, 610, 612, 705), (651, 702, 686, 652), (663, 343, 570, 493), (594, 514, 292, 313), (36, 35, 32, 34), (693, 333, 626, 547), (532, 554, 311, 531), (667, 548, 547, 626), (353, 348, 640, 639), (671, 474, 581, 670), (665, 480, 322, 700), (568, 640, 348, 347), (31, 40, 26, 33), (349, 686, 702, 710), (642, 469, 705, 643), (623, 582, 624, 625), (695, 321, 484, 690), (664, 478, 480, 665), (506, 626, 333, 505), (412, 414, 410, 411), (505, 349, 710, 506), (662, 355, 661, 643), (41, 32, 35, 29)])
me_pengo.polygons.foreach_set('use_smooth', [True] * 764)
me_pengo.polygons.foreach_set('material_index', [5, 1, 11, 1, 11, 1, 8, 5, 1, 1, 11, 11, 1, 1, 5, 1, 1, 2, 2, 5, 5, 7, 2, 5, 10, 5, 4, 4, 4, 5, 5, 5, 8, 5, 5, 5, 8, 5, 5, 5, 5, 5, 5, 5, 5, 5, 5, 8, 5, 5, 7, 5, 5, 5, 5, 5, 5, 5, 8, 5, 8, 5, 5, 5, 5, 5, 5, 5, 5, 5, 5, 5, 5, 5, 5, 5, 5, 5, 5, 5, 5, 5, 5, 5, 5, 5, 5, 5, 5, 5, 8, 5, 5, 5, 5, 5, 5, 5, 5, 5, 5, 2, 5, 5, 5, 5, 5, 5, 5, 11, 5, 5, 5, 5, 11, 5, 5, 5, 5, 5, 5, 5, 5, 5, 5, 5, 5, 6, 5, 5, 5, 5, 5, 6, 5, 5, 5, 5, 5, 5, 5, 5, 7, 5, 8, 5, 5, 5, 5, 5, 5, 5, 5, 5, 5, 5, 4, 5, 5, 5, 5, 5, 5, 5, 11, 5, 5, 8, 5, 5, 5, 5, 5, 5, 5, 5, 5, 5, 5, 5, 11, 5, 5, 6, 5, 2, 11, 5, 7, 5, 9, 11, 7, 11, 10, 5, 6, 5, 5, 5, 5, 5, 5, 5, 5, 5, 5, 5, 5, 5, 5, 5, 5, 5, 5, 5, 5, 5, 5, 5, 5, 5, 5, 5, 5, 5, 5, 5, 5, 5, 5, 5, 5, 7, 6, 5, 6, 11, 5, 6, 3, 0, 10, 11, 7, 7, 7, 7, 5, 5, 7, 7, 7, 5, 5, 7, 7, 7, 7, 7, 7, 7, 7, 10, 7, 7, 7, 7, 7, 7, 7, 7, 7, 7, 7, 7, 7, 7, 7, 7, 7, 11, 7, 7, 7, 7, 7, 5, 7, 7, 7, 7, 11, 7, 7, 7, 7, 7, 7, 7, 7, 7, 7, 7, 7, 7, 7, 7, 7, 7, 7, 7, 7, 7, 7, 7, 7, 7, 7, 7, 7, 7, 7, 7, 7, 7, 7, 7, 7, 7, 7, 7, 7, 7, 7, 7, 7, 7, 7, 7, 7, 7, 7, 7, 7, 7, 7, 7, 7, 7, 7, 7, 7, 7, 7, 7, 7, 7, 7, 7, 7, 7, 7, 7, 7, 7, 7, 7, 7, 8, 8, 11, 11, 8, 8, 5, 1, 8, 8, 8, 5, 8, 8, 8, 11, 8, 5, 11, 8, 8, 8, 5, 5, 8, 8, 8, 8, 8, 8, 8, 8, 8, 8, 8, 8, 8, 11, 8, 5, 8, 1, 8, 8, 8, 8, 8, 8, 8, 8, 8, 8, 8, 8, 8, 9, 5, 11, 9, 11, 5, 10, 10, 10, 10, 6, 10, 10, 10, 10, 7, 10, 10, 10, 10, 7, 11, 10, 10, 10, 10, 10, 10, 10, 10, 10, 10, 10, 10, 10, 10, 10, 10, 10, 10, 10, 10, 10, 10, 10, 10, 10, 10, 10, 10, 10, 10, 10, 10, 10, 10, 10, 10, 10, 10, 10, 10, 10, 10, 10, 10, 10, 10, 10, 10, 10, 10, 10, 10, 10, 10, 10, 10, 10, 10, 10, 10, 10, 10, 10, 10, 10, 10, 10, 10, 10, 10, 10, 10, 10, 10, 10, 10, 10, 10, 10, 10, 10, 10, 10, 10, 10, 10, 10, 10, 10, 10, 10, 10, 10, 10, 10, 10, 11, 11, 11, 7, 11, 5, 11, 11, 11, 11, 11, 11, 11, 11, 11, 11, 11, 11, 11, 1, 11, 11, 11, 11, 11, 11, 11, 11, 11, 11, 11, 1, 11, 9, 11, 11, 11, 11, 11, 11, 11, 5, 11, 8, 11, 11, 11, 11, 11, 11, 11, 11, 11, 11, 11, 11, 11, 11, 11, 11, 11, 11, 11, 11, 11, 8, 11, 11, 11, 11, 6, 11, 11, 8, 11, 11, 11, 11, 11, 11, 11, 11, 11, 5, 11, 11, 11, 11, 11, 11, 1, 11, 11, 11, 11, 11, 11, 11, 11, 11, 11, 11, 11, 11, 11, 11, 11, 11, 11, 11, 11, 11, 11, 11, 11, 11, 11, 11, 11, 11, 11, 11, 11, 11, 11, 1, 11, 11, 11, 11, 11, 11, 11, 11, 11, 11, 11, 11, 11, 11, 11, 11, 11, 11, 11, 11, 11, 11, 11, 11, 11, 11, 11, 11, 11, 11, 11, 11, 11, 11, 11, 1, 11, 11, 11, 11, 11, 11, 11, 11, 11, 7, 11, 11, 11, 11, 11, 11, 11, 11, 11, 5, 11, 11, 11, 11, 11, 11, 11, 9, 5, 11, 11, 11, 5, 8, 11, 11, 11, 11, 11, 11, 11, 2, 11, 11, 11, 11, 11, 11, 11, 2, 11, 11, 11, 11, 11, 11, 9, 11, 11, 2])
_uv = me_pengo.uv_layers.new(name='UVMap')
_uv.uv.foreach_set('vector', [0.7679, 0.1874, 0.7149, 0.1874, 0.7149, 0.1874, 0.7679, 0.1874, 0.793, 0.5028, 0.5, 0.5028, 0.5, 0.207, 0.7902, 0.2098, -9.773, -101.0, -9.578, -103.6, -9.672, -103.6, -9.882, -101.0, 0.5, 0.5028, 0.793, 0.5028, 0.7902, 0.793, 0.5, 0.7958, -8.258, 72.93, -8.927, 70.04, -9.022, 70.04, -8.338, 72.93, 0.2098, 0.793, 0.5, 0.7958, 0.5, 0.9772, 0.2098, 0.9689, 0.1009, 0.9912, 0.1009, 0.9912, 0.1009, 0.994, 0.1009, 0.994, 0.1093, 0.5921, 0.09813, 0.4888, 0.09813, 0.4888, 0.1093, 0.5921, 0.207, 0.03394, 0.5, 0.02556, 0.5, 0.207, 0.2098, 0.2098, 0.2098, 0.793, 0.03673, 0.7875, 0.02836, 0.5028, 0.207, 0.5028, 7.326, 25.75, 0.9047, 9.054, 1.014, 9.029, 7.471, 25.72, -17.58, -7.976, -17.35, -7.822, -17.41, -7.736, -17.66, -7.903, 0.207, 0.5028, 0.02836, 0.5028, 0.03673, 0.2181, 0.2098, 0.2098, 0.7902, 0.793, 0.9633, 0.7875, 0.9549, 0.9465, 0.7902, 0.9689, 0.1372, 0.2935, 0.1093, 0.3856, 0.03673, 0.3353, 0.0758, 0.1986, 0.04231, 0.05626, 0.207, 0.03394, 0.2098, 0.2098, 0.03673, 0.2181, 0.793, 0.03394, 0.9577, 0.05626, 0.9633, 0.2181, 0.7902, 0.2098, 0.2488, 0.000447, 0.2488, 0.1121, 0.000447, 0.1121, 0.000447, 0.000447, 0.9996, 0.1121, 0.9996, 0.913, 0.7512, 0.913, 0.7512, 0.1121, 0.7679, 0.7847, 0.8182, 0.7484, 0.8182, 0.7484, 0.7679, 0.7847, 0.5837, 0.4888, 0.5949, 0.5921, 0.5949, 0.5921, 0.5837, 0.4888, 0.9912, 0.7707, 0.9912, 0.7623, 0.7428, 0.7623, 0.7428, 0.7707, 0.7512, 0.1121, 0.7512, 0.000447, 0.9996, 0.000447, 0.9996, 0.1121, 0.8879, 0.5893, 0.8963, 0.486, 0.8963, 0.486, 0.8879, 0.5893, 0.3493, 0.6954, 0.3493, 0.4637, 0.6507, 0.4637, 0.6507, 0.6954, 0.7679, 0.1902, 0.7149, 0.1902, 0.7149, 0.1902, 0.7679, 0.1902, 0.9996, 0.000447, 0.9996, 0.9996, 0.7512, 0.9242, 0.7512, 0.05068, 0.2098, 0.02556, 0.2098, 0.9242, 0.000447, 0.9996, 0.000447, 0.000447, 0.5223, 0.0144, 0.5223, 0.0144, 0.5223, 0.0144, 0.5223, 0.0144, 0.4051, 0.3856, 0.4051, 0.5921, 0.3353, 0.7512, 0.2293, 0.1902, 0.4051, 0.3856, 0.3353, 0.7512, 0.1372, 0.6842, 0.8879, 0.3828, 0.86, 0.2935, 0.9214, 0.1958, 0.9605, 0.3326, 0.09254, 0.9912, 0.09254, 0.9912, 0.09254, 0.9884, 0.09254, 0.9884, 0.7679, 0.7847, 0.86, 0.2935, 0.8963, 0.486, 0.2293, 0.1902, 0.1372, 0.6842, 0.09813, 0.4888, 0.8182, 0.7484, 0.86, 0.6814, 0.9214, 0.7791, 0.8572, 0.8795, 0.09813, 0.9912, 0.1009, 0.994, 0.1009, 0.9912, 0.1009, 0.9912, 0.2823, 0.7875, 0.3353, 0.7512, 0.3744, 0.8823, 0.2963, 0.9354, 0.5614, 0.1958, 0.6256, 0.09533, 0.6619, 0.2237, 0.6228, 0.2935, 0.6228, 0.2935, 0.5949, 0.3828, 0.5223, 0.3326, 0.5614, 0.1958, 0.4135, 0.4888, 0.4051, 0.3856, 0.4777, 0.3353, 0.4916, 0.4888, 0.2153, 0.0451, 0.2963, 0.0451, 0.2823, 0.1902, 0.2293, 0.1902, 0.4051, 0.3856, 0.4051, 0.5921, 0.3353, 0.7512, 0.09813, 0.4888, 0.1093, 0.5921, 0.03394, 0.6451, 0.01998, 0.4888, 0.5949, 0.5893, 0.6619, 0.2237, 0.86, 0.2935, 0.7679, 0.7847, 0.14, 0.8823, 0.0758, 0.7819, 0.1372, 0.6842, 0.1791, 0.7512, 0.0758, 0.1986, 0.14, 0.09813, 0.1791, 0.2265, 0.1372, 0.2935, 0.09533, 0.9856, 0.09533, 0.9856, 0.09254, 0.9856, 0.09254, 0.9884, 0.3772, 0.2935, 0.3353, 0.2265, 0.3744, 0.09813, 0.4358, 0.1986, 0.7679, 0.1874, 0.7149, 0.1874, 0.7009, 0.04231, 0.7819, 0.04231, 0.000447, 0.000447, 0.000447, 0.9996, 0.9996, 0.9996, 0.9996, 0.000447, 0.62, 0.2935, 0.5949, 0.3828, 0.5223, 0.3326, 0.5614, 0.1958, 0.8182, 0.7484, 0.86, 0.6814, 0.9186, 0.7791, 0.8572, 0.8795, 0.2153, 0.04231, 0.2963, 0.04231, 0.2851, 0.1902, 0.2293, 0.1902, 0.1093, 0.5921, 0.1372, 0.6842, 0.0758, 0.7819, 0.03673, 0.6451, 0.86, 0.6814, 0.8879, 0.5921, 0.9605, 0.6423, 0.9186, 0.7791, 0.9605, 0.6423, 0.9214, 0.7791, 0.86, 0.6814, 0.8879, 0.5893, 0.7679, 0.7847, 0.5949, 0.5921, 0.6619, 0.2265, 0.86, 0.2935, 0.08975, 0.9884, 0.09254, 0.9884, 0.09254, 0.9884, 0.09254, 0.9856, 0.03394, 0.3353, 0.0758, 0.1986, 0.1344, 0.2963, 0.1093, 0.3856, 0.09254, 0.994, 0.09533, 0.9912, 0.09533, 0.994, 0.09533, 0.994, 0.3353, 0.2265, 0.2823, 0.1902, 0.2963, 0.0451, 0.3744, 0.09813, 0.3353, 0.7512, 0.3772, 0.6842, 0.4358, 0.7819, 0.3744, 0.8823, 0.2293, 0.1902, 0.1763, 0.2265, 0.1372, 0.09813, 0.2153, 0.0451, 0.1763, 0.7512, 0.2293, 0.7875, 0.2153, 0.9354, 0.1372, 0.8823, 0.5614, 0.7791, 0.5223, 0.6423, 0.5949, 0.5921, 0.62, 0.6814, 0.6256, 0.8795, 0.5614, 0.7791, 0.6228, 0.6814, 0.6619, 0.7484, 0.4777, 0.6451, 0.4358, 0.7819, 0.3772, 0.6842, 0.4051, 0.5921, 0.5949, 0.5893, 0.6228, 0.6814, 0.5614, 0.7791, 0.5223, 0.6423, 0.02277, 0.4888, 0.03673, 0.3353, 0.1093, 0.3856, 0.09813, 0.4888, 0.9186, 0.1958, 0.9605, 0.3326, 0.8879, 0.3828, 0.86, 0.2935, 0.9605, 0.3326, 0.9744, 0.486, 0.8963, 0.486, 0.8879, 0.3828, 0.4777, 0.3353, 0.4916, 0.4888, 0.4135, 0.4888, 0.4051, 0.3856, 0.7679, 0.7847, 0.86, 0.2935, 0.8963, 0.4888, 0.2293, 0.1902, 0.1344, 0.6842, 0.09813, 0.4888, 0.6619, 0.2237, 0.7149, 0.1874, 0.7149, 0.1874, 0.6619, 0.2237, 0.7149, 0.1874, 0.6619, 0.2237, 0.6256, 0.09533, 0.7009, 0.04231, 0.6619, 0.2265, 0.7679, 0.1902, 0.86, 0.2935, 0.7679, 0.1902, 0.7149, 0.1902, 0.7009, 0.04231, 0.7819, 0.04231, 0.6619, 0.7484, 0.7149, 0.7847, 0.7009, 0.9326, 0.6228, 0.8795, 0.2851, 0.1902, 0.2293, 0.1902, 0.2293, 0.1902, 0.2851, 0.1902, 0.1093, 0.3856, 0.09813, 0.4888, 0.09813, 0.4888, 0.1093, 0.3856, 0.3353, 0.2265, 0.3772, 0.2935, 0.3772, 0.2935, 0.3353, 0.2265, 0.5949, 0.5893, 0.6228, 0.6814, 0.6228, 0.6814, 0.5949, 0.5893, 0.86, 0.2935, 0.8182, 0.2237, 0.8572, 0.09533, 0.9214, 0.1958, 0.2293, 0.1902, 0.4051, 0.3856, 0.3353, 0.7512, 0.1344, 0.6842, 0.1093, 0.5921, 0.1344, 0.6842, 0.0758, 0.7819, 0.03394, 0.6451, 0.1344, 0.6842, 0.1763, 0.7512, 0.1372, 0.8823, 0.0758, 0.7819, 0.3772, 0.6842, 0.4051, 0.5921, 0.4777, 0.6451, 0.4358, 0.7819, 0.5949, 0.3828, 0.5837, 0.486, 0.5084, 0.486, 0.5223, 0.3326, 0.08975, 0.9912, 0.09254, 0.9912, 0.09254, 0.9884, 0.08975, 0.9884, 0.1791, 0.7512, 0.1372, 0.6842, 0.1372, 0.6842, 0.1791, 0.7512, 0.86, 0.6814, 0.8879, 0.5893, 0.8879, 0.5893, 0.86, 0.6814, 0.8182, 0.2265, 0.7679, 0.1902, 0.7679, 0.1902, 0.8182, 0.2265, 0.7149, 0.7847, 0.7679, 0.7847, 0.7679, 0.7847, 0.7149, 0.7847, 0.6619, 0.2237, 0.6228, 0.2935, 0.6228, 0.2935, 0.6619, 0.2237, 0.4051, 0.3856, 0.3772, 0.2963, 0.3772, 0.2963, 0.4051, 0.3856, 0.6619, 0.7484, 0.7149, 0.7847, 0.7149, 0.7847, 0.6619, 0.7484, 0.86, 0.2935, 0.8879, 0.3828, 0.8879, 0.3828, 0.86, 0.2935, 0.2293, 0.7875, 0.2823, 0.7875, 0.2823, 0.7875, 0.2293, 0.7875, 0.7679, 0.7847, 0.8182, 0.7484, 0.8182, 0.7484, 0.7679, 0.7847, 0.2488, 0.1121, 0.2488, 0.000447, 0.7512, 0.000447, 0.7512, 0.1121, 0.1093, 0.3856, 0.09813, 0.4888, 0.09813, 0.4888, 0.1093, 0.3856, 0.2293, 0.1902, 0.1791, 0.2265, 0.1791, 0.2265, 0.2293, 0.1902, 0.4051, 0.3856, 0.4135, 0.4888, 0.4135, 0.4888, 0.4051, 0.3856, 0.1763, 0.2265, 0.1344, 0.2963, 0.1344, 0.2963, 0.1763, 0.2265, 0.4135, 0.4888, 0.4051, 0.5921, 0.4051, 0.5921, 0.4135, 0.4888, 0.5949, 0.3828, 0.5837, 0.486, 0.5837, 0.486, 0.5949, 0.3828, 0.3353, 0.7512, 0.3772, 0.6842, 0.3772, 0.6842, 0.3353, 0.7512, -6.859, 2.267, -7.041, 2.378, -7.041, 2.378, -6.859, 2.267, 0.5949, 0.3828, 0.6228, 0.2935, 0.6228, 0.2935, 0.5949, 0.3828, 0.7149, 0.1902, 0.6619, 0.2265, 0.6619, 0.2265, 0.7149, 0.1902, 0.1093, 0.5921, 0.1372, 0.6842, 0.1372, 0.6842, 0.1093, 0.5921, 0.2823, 0.7875, 0.3353, 0.7512, 0.3353, 0.7512, 0.2823, 0.7875, -7.166, 2.551, -7.041, 2.378, -7.041, 2.378, -7.166, 2.551, 0.4135, 0.4888, 0.4051, 0.5921, 0.4051, 0.5921, 0.4135, 0.4888, 0.86, 0.6814, 0.8879, 0.5921, 0.8879, 0.5921, 0.86, 0.6814, 0.1093, 0.5921, 0.1344, 0.6842, 0.1344, 0.6842, 0.1093, 0.5921, 0.5837, 0.4888, 0.5949, 0.5921, 0.5223, 0.6423, 0.5084, 0.4888, 0.62, 0.2935, 0.5949, 0.3828, 0.5949, 0.3828, 0.62, 0.2935, 0.1763, 0.2265, 0.1344, 0.2963, 0.0758, 0.1986, 0.1372, 0.09813, 0.1372, 0.2935, 0.1791, 0.2265, 0.1791, 0.2265, 0.1372, 0.2935, 0.2293, 0.7875, 0.2823, 0.7875, 0.2963, 0.9354, 0.2153, 0.9354, 0.8963, 0.486, 0.8879, 0.3828, 0.8879, 0.3828, 0.8963, 0.486, 0.86, 0.2935, 0.8182, 0.2265, 0.8572, 0.09533, 0.9186, 0.1958, 0.8182, 0.2237, 0.7679, 0.1874, 0.7679, 0.1874, 0.8182, 0.2237, 0.3744, 0.09813, 0.4358, 0.1986, 0.3772, 0.2963, 0.3353, 0.2265, 0.000447, 0.8461, 0.9996, 0.8461, 0.9996, 0.8572, 0.000447, 0.8572, 0.8182, 0.2265, 0.86, 0.2935, 0.86, 0.2935, 0.8182, 0.2265, 0.6619, 0.2237, 0.7679, 0.1874, 0.86, 0.2935, 0.86, 0.6814, 0.7679, 0.7847, 0.8963, 0.486, 0.5949, 0.5921, 0.5949, 0.3828, 0.6619, 0.2265, 0.2293, 0.1902, 0.3353, 0.2265, 0.4051, 0.3856, 0.000447, 0.2572, 0.9996, 0.2572, 0.9996, 0.2628, 0.000447, 0.2628, 0.1344, 0.2963, 0.2293, 0.1902, 0.09813, 0.4888, 0.3353, 0.7512, 0.2293, 0.7875, 0.1372, 0.6842, 0.5949, 0.5893, 0.5949, 0.3828, 0.6619, 0.2237, 0.2293, 0.7875, 0.2851, 0.7875, 0.2851, 0.7875, 0.2293, 0.7875, 0.7679, 0.7847, 0.6619, 0.7484, 0.5949, 0.5921, 0.8879, 0.3828, 0.86, 0.2935, 0.86, 0.2935, 0.8879, 0.3828, 0.62, 0.6814, 0.6619, 0.7484, 0.6228, 0.8795, 0.5614, 0.7791, 0.8879, 0.5921, 0.8963, 0.4888, 0.9744, 0.4888, 0.9605, 0.6423, 0.6619, 0.9996, 0.000447, 0.9996, 0.000447, 0.000447, 0.6674, 0.000447, 0.6619, 0.7484, 0.7149, 0.7847, 0.7009, 0.9326, 0.6256, 0.8795, 0.09813, 0.9912, 0.1009, 0.994, 0.09813, 0.994, 0.09813, 0.994, 0.7679, 0.7847, 0.8182, 0.7484, 0.8572, 0.8795, 0.7819, 0.9326, 0.7819, 0.04231, 0.8572, 0.09533, 0.8182, 0.2265, 0.7679, 0.1902, 0.7819, 0.04231, 0.8572, 0.09533, 0.8182, 0.2237, 0.7679, 0.1874, 0.5614, 0.1958, 0.6228, 0.09533, 0.6619, 0.2265, 0.62, 0.2935, 0.4051, 0.5921, 0.4135, 0.4888, 0.4916, 0.4888, 0.4777, 0.6451, 0.2293, 0.1902, 0.1791, 0.2265, 0.14, 0.09813, 0.2153, 0.04231, 0.5223, 0.6423, 0.5084, 0.486, 0.5837, 0.486, 0.5949, 0.5893, 0.4051, 0.3856, 0.3772, 0.2935, 0.4358, 0.1986, 0.4777, 0.3353, 0.09813, 0.4888, 0.1093, 0.5921, 0.03673, 0.6451, 0.02277, 0.4888, 0.4051, 0.3856, 0.3772, 0.2963, 0.4358, 0.1986, 0.4777, 0.3353, 0.8572, 0.8795, 0.7819, 0.9326, 0.7679, 0.7847, 0.8182, 0.7484, 0.1232, 0.86, 0.1484, 0.86, 0.1512, 0.8907, 0.1205, 0.8907, 0.4051, 0.5921, 0.4135, 0.4888, 0.4916, 0.4888, 0.4777, 0.6451, 0.1093, 0.3856, 0.09813, 0.4888, 0.01998, 0.4888, 0.03394, 0.3353, 0.3353, 0.2265, 0.2851, 0.1902, 0.2963, 0.04231, 0.3744, 0.09813, 0.2851, 0.7875, 0.3353, 0.7512, 0.3744, 0.8823, 0.2963, 0.9354, 0.7819, 0.9326, 0.7009, 0.9326, 0.7149, 0.7847, 0.7679, 0.7847, 0.8963, 0.4888, 0.8879, 0.3828, 0.9605, 0.3326, 0.9744, 0.4888, 0.8879, 0.5921, 0.8963, 0.4888, 0.8963, 0.4888, 0.8879, 0.5921, -6.859, 2.267, -5.302, 1.647, -5.302, 1.647, -6.859, 2.267, 0.3772, 0.6842, 0.4051, 0.5921, 0.4051, 0.5921, 0.3772, 0.6842, 0.2851, 0.7875, 0.3353, 0.7512, 0.3353, 0.7512, 0.2851, 0.7875, 0.09533, 0.9856, 0.09533, 0.9856, 0.09254, 0.9884, 0.09254, 0.9856, 0.8182, 0.7484, 0.86, 0.6814, 0.86, 0.6814, 0.8182, 0.7484, 0.3772, 0.6842, 0.3353, 0.7512, 0.3353, 0.7512, 0.3772, 0.6842, 0.8879, 0.3828, 0.8963, 0.4888, 0.8963, 0.4888, 0.8879, 0.3828, 0.86, 0.6814, 0.7679, 0.7847, 0.8963, 0.4888, 0.2293, 0.1902, 0.3353, 0.2265, 0.4051, 0.3856, 0.2293, 0.7875, 0.1763, 0.7512, 0.1344, 0.6842, 0.6619, 0.2265, 0.7149, 0.1902, 0.7679, 0.1902, 0.1372, 0.2935, 0.2293, 0.1902, 0.09813, 0.4888, 0.7679, 0.7847, 0.6619, 0.7484, 0.5949, 0.5893, 0.1093, 0.5921, 0.09813, 0.4888, 0.09813, 0.4888, 0.1093, 0.5921, 0.4051, 0.3856, 0.4135, 0.4888, 0.4051, 0.5921, 0.3353, 0.7512, 0.2293, 0.7875, 0.1344, 0.6842, -12.72, -6.109, -13.76, -6.555, -13.82, -6.46, -12.78, -6.014, 0.4051, 0.3856, 0.4135, 0.4888, 0.4051, 0.5921, 0.86, 0.2935, 0.8879, 0.3828, 0.8963, 0.486, 0.000447, 0.8461, 0.000447, 0.2684, 0.9996, 0.2684, 0.9996, 0.8461, 0.6228, 0.6814, 0.6619, 0.7484, 0.6619, 0.7484, 0.6228, 0.6814, 0.7512, 0.913, 0.7512, 0.9996, 0.2488, 0.9996, 0.2488, 0.913, -17.98, -88.58, -15.15, -90.02, -15.21, -90.09, -18.08, -88.64, 0.2823, 0.1902, 0.3353, 0.2265, 0.3353, 0.2265, 0.2823, 0.1902, 0.9996, 0.9996, 0.000447, 0.9996, 0.000447, 0.000447, 0.9996, 0.000447, 0.1372, 0.2935, 0.1093, 0.3856, 0.1093, 0.3856, 0.1372, 0.2935, 0.01719, 0.994, 0.01719, 0.9996, 0.03115, 0.9996, 0.03115, 0.994, -0.3428, 6.361, -1.629, 4.019, -1.534, 3.969, -0.2368, 6.308, 53.0, 59.75, 53.0, 59.6, 53.0, -103.6, 53.0, -103.6, -17.58, -7.976, -17.78, -8.163, -17.86, -8.09, -17.66, -7.903, 0.7958, 0.8461, 0.7958, 0.8182, 0.8209, 0.8182, 0.8209, 0.8461, 0.3772, 0.2963, 0.3353, 0.2265, 0.3353, 0.2265, 0.3772, 0.2963, 0.000447, 0.000447, 0.9996, 0.000447, 0.9996, 0.2516, 0.000447, 0.2516, 0.4051, 0.3856, 0.3772, 0.2935, 0.3772, 0.2935, 0.4051, 0.3856, 0.5837, 0.486, 0.5949, 0.5893, 0.5949, 0.5893, 0.5837, 0.486, 0.2823, 0.1902, 0.2293, 0.1902, 0.2293, 0.1902, 0.2823, 0.1902, 0.1791, 0.7512, 0.2293, 0.7875, 0.2293, 0.7875, 0.1791, 0.7512, 0.5949, 0.3828, 0.5837, 0.4888, 0.5837, 0.4888, 0.5949, 0.3828, 0.6619, 0.2237, 0.7149, 0.1874, 0.7679, 0.1874, 0.86, 0.6814, 0.8182, 0.7484, 0.7679, 0.7847, 0.5949, 0.3828, 0.62, 0.2935, 0.6619, 0.2265, 0.3353, 0.2265, 0.3772, 0.2963, 0.4051, 0.3856, 0.5949, 0.5893, 0.5837, 0.486, 0.5949, 0.3828, 0.2293, 0.1902, 0.2851, 0.1902, 0.3353, 0.2265, 0.1093, 0.3856, 0.1344, 0.2963, 0.09813, 0.4888, 0.2293, 0.1902, 0.2823, 0.1902, 0.3353, 0.2265, 0.1372, 0.2935, 0.1791, 0.2265, 0.2293, 0.1902, 0.1344, 0.2963, 0.1763, 0.2265, 0.2293, 0.1902, 0.1344, 0.6842, 0.1093, 0.5921, 0.09813, 0.4888, 0.4051, 0.5921, 0.3772, 0.6842, 0.3353, 0.7512, 0.1372, 0.6842, 0.1093, 0.5921, 0.09813, 0.4888, 0.7679, 0.7847, 0.7149, 0.7847, 0.6619, 0.7484, 0.2293, 0.7875, 0.1791, 0.7512, 0.1372, 0.6842, 0.1093, 0.3856, 0.1372, 0.2935, 0.09813, 0.4888, 0.6619, 0.7484, 0.6228, 0.6814, 0.5949, 0.5893, 0.3353, 0.2265, 0.3772, 0.2935, 0.4051, 0.3856, 0.7679, 0.1902, 0.8182, 0.2265, 0.86, 0.2935, 0.3353, 0.7512, 0.2823, 0.7875, 0.2293, 0.7875, 0.86, 0.6814, 0.8182, 0.7484, 0.7679, 0.7847, 0.3353, 0.7512, 0.2851, 0.7875, 0.2293, 0.7875, 0.5949, 0.5921, 0.5837, 0.4888, 0.5949, 0.3828, 0.7679, 0.7847, 0.7149, 0.7847, 0.6619, 0.7484, 0.8879, 0.5921, 0.86, 0.6814, 0.8963, 0.4888, 0.4051, 0.5921, 0.3772, 0.6842, 0.3353, 0.7512, 0.8879, 0.5893, 0.86, 0.6814, 0.8963, 0.486, 0.7679, 0.1874, 0.8182, 0.2237, 0.86, 0.2935, 0.86, 0.2935, 0.8879, 0.3828, 0.8963, 0.4888, 0.5949, 0.3828, 0.6228, 0.2935, 0.6619, 0.2237, 0.6619, 0.7484, 0.62, 0.6814, 0.5949, 0.5921, 0.9996, 0.6674, 0.000447, 0.6674, 0.000447, 0.000447, 0.9996, 0.000447, 0.000447, 0.8656, 0.9996, 0.8656, 0.9996, 0.8768, 0.000447, 0.8768, 0.86, 0.2935, 0.8182, 0.2237, 0.8182, 0.2237, 0.86, 0.2935, 0.000447, 0.2572, 0.000447, 0.2516, 0.9996, 0.2516, 0.9996, 0.2572, -17.78, -8.163, -17.58, -7.976, -17.66, -7.903, -17.86, -8.09, 0.3353, 0.2265, 0.2851, 0.1902, 0.2851, 0.1902, 0.3353, 0.2265, 0.000447, 0.9716, 0.000447, 0.8768, 0.9996, 0.8768, 0.9996, 0.9716, 0.000447, 0.9996, 0.000447, 0.000447, 0.9996, 0.000447, 0.9996, 0.9996, 0.000447, 0.9996, 0.000447, 0.000447, 0.9996, 0.000447, 0.9996, 0.9996, 0.7679, 0.7428, 0.7679, 0.7595, 0.7428, 0.7595, 0.7428, 0.7428, -17.1, -7.702, -16.43, -7.496, -16.47, -7.384, -17.15, -7.618, -18.19, -88.35, 1.014, 9.029, 7.471, 25.72, -18.19, -88.35, 7.471, 25.72, 1.014, 9.029, -18.19, -88.35, 7.471, 25.72, 53.0, 59.6, -9.578, -103.6, 53.0, 59.6, 53.0, -103.6, 0.5949, 0.5921, 0.62, 0.6814, 0.62, 0.6814, 0.5949, 0.5921, 0.6619, 0.2265, 0.62, 0.2935, 0.62, 0.2935, 0.6619, 0.2265, -9.578, -103.6, 53.0, -103.6, 53.0, 59.6, 53.0, 59.6, 4.256, 43.44, -6.424, 55.35, 0.3326, 0.000447, 0.9996, 0.000447, 0.9996, 0.9996, 0.3381, 0.9996, 0.7149, 0.7847, 0.7679, 0.7847, 0.7679, 0.7847, 0.7149, 0.7847, 0.7149, 0.7847, 0.7679, 0.7847, 0.7819, 0.9326, 0.7009, 0.9326, 53.0, 59.6, -6.424, 55.35, 4.256, 43.44, -18.19, -88.35, 53.0, 59.6, 7.471, 25.72, 53.0, 59.6, -8.927, 70.04, -8.258, 72.93, -18.19, -88.35, -10.54, -4.964, -8.235, -3.262, -18.19, -88.35, -8.235, -3.262, -10.54, -4.964, 53.0, 59.6, -9.237, 66.83, -9.165, 63.53, -10.67, -96.07, 53.0, 59.6, -10.09, -98.49, -10.67, -96.07, -10.09, -98.49, 53.0, 59.6, 0.006029, 0.5195, 0.006029, 0.02836, 0.3967, 0.02836, 0.3967, 0.5195, 53.0, 59.6, -1.961, 77.16, -8.258, 72.93, -17.98, -88.58, 53.0, 59.6, -15.15, -90.02, -17.98, -88.58, -15.15, -90.02, 53.0, 59.6, 53.0, 59.6, -9.165, 63.53, -9.237, 66.83, 53.0, 59.6, 6.486, 39.67, 5.434, 41.63, 53.0, 59.6, 5.434, 41.63, 6.486, 39.67, -18.19, -88.35, -2.933, 1.929, -4.482, 0.1009, -18.19, -88.35, -2.933, 1.929, -1.534, 3.969, 53.0, 59.6, 8.217, 32.38, 8.08, 29.27, 53.0, 59.6, 8.08, 29.27, 8.217, 32.38, -5.972, 76.55, -6.541, 76.07, -8.258, 72.93, 53.0, 59.6, -8.258, 72.93, -1.961, 77.16, 53.0, -103.6, -9.672, -103.6, -9.578, -103.6, 53.0, -103.6, 53.0, -103.6, 53.0, 59.75, 53.0, 59.6, 53.0, -103.6, -18.19, -9.092, -11.64, -5.584, -18.19, -88.35, -18.19, -9.092, -18.19, -88.35, -11.64, -5.584, 53.0, -103.6, -9.672, -103.6, -9.578, -103.6, 53.0, -103.6, -17.95, -8.375, -18.08, -8.604, -18.18, -8.578, -18.04, -8.325, 53.0, -103.6, 53.0, 59.6, 53.0, 59.75, -9.672, -103.6, 53.0, -103.6, 53.0, -103.6, -9.578, -103.6, -3.248, 77.35, -8.258, 72.93, -4.336, 77.26, -13.07, -91.78, -11.61, -93.82, 53.0, 59.6, -13.07, -91.78, 53.0, 59.6, -11.61, -93.82, 0.7149, 0.7847, 0.6619, 0.7484, 0.6619, 0.7484, 0.7149, 0.7847, -3.248, 77.35, -4.336, 77.26, -8.258, 72.93, 53.0, 59.6, -7.78, 57.56, -8.687, 60.36, 53.0, 59.6, -8.687, 60.36, -7.78, 57.56, -18.19, -9.092, -14.74, -6.929, -13.76, -6.555, -18.19, -9.092, -18.16, -8.844, -18.28, -8.83, -18.3, -9.1, 53.0, 59.6, 7.349, 37.52, 7.949, 35.11, 53.0, 59.6, 7.949, 35.11, 7.349, 37.52, -18.19, -88.35, -0.2368, 6.308, -1.534, 3.969, -18.19, -9.092, -13.76, -6.555, -14.74, -6.929, -18.19, -88.35, -6.231, -1.601, -4.482, 0.1009, -9.773, -101.0, 53.0, 59.6, -9.578, -103.6, -9.773, -101.0, -9.578, -103.6, 53.0, 59.6, -5.238, 76.97, -8.258, 72.93, -5.972, 76.55, -15.15, -90.02, -13.07, -91.78, 53.0, 59.6, -15.15, -90.02, 53.0, 59.6, -13.07, -91.78, 53.0, 59.6, -8.258, 72.93, -8.927, 70.04, -18.19, -9.092, -17.35, -7.822, -17.58, -7.976, 53.0, 59.6, -6.424, 55.35, -7.78, 57.56, 53.0, 59.6, -7.78, 57.56, -6.424, 55.35, 53.0, 59.6, 7.471, 25.72, 8.08, 29.27, 53.0, 59.6, 8.08, 29.27, 7.471, 25.72, 53.0, 59.6, -8.687, 60.36, -9.165, 63.53, 53.0, 59.6, -9.165, 63.53, -8.687, 60.36, -11.61, -93.82, -10.67, -96.07, 53.0, 59.6, -11.61, -93.82, 53.0, 59.6, -10.67, -96.07, -18.19, -9.092, -11.64, -5.584, -12.72, -6.109, -18.19, -88.35, -11.64, -5.584, -10.54, -4.964, 53.0, 59.6, 7.949, 35.11, 8.217, 32.38, 53.0, 59.6, 8.217, 32.38, 7.949, 35.11, 53.0, 59.6, -9.237, 66.83, -8.927, 70.04, 53.0, 59.6, -8.927, 70.04, -9.237, 66.83, -6.541, 76.07, -8.258, 72.93, -6.963, 75.63, -18.19, -9.092, -17.58, -7.976, -17.35, -7.822, -18.19, -88.35, -1.534, 3.969, -0.2368, 6.308, 53.0, -103.6, 53.0, 59.6, 53.0, 59.75, -18.19, -88.35, -4.482, 0.1009, -6.231, -1.601, 53.0, 59.6, 6.486, 39.67, 7.349, 37.52, 53.0, 59.6, 7.349, 37.52, 6.486, 39.67, -4.336, 77.26, -5.238, 76.97, -8.258, 72.93, -18.19, -88.35, -4.482, 0.1009, -2.933, 1.929, -18.19, -88.35, -1.534, 3.969, -2.933, 1.929, -1.961, 77.16, -3.248, 77.35, -8.258, 72.93, -1.961, 77.16, -8.258, 72.93, -3.248, 77.35, -4.336, 77.26, -8.258, 72.93, -5.238, 76.97, -6.963, 75.63, -7.459, 74.87, -8.258, 72.93, -18.19, -88.35, -0.2368, 6.308, 1.014, 9.029, -18.19, -88.35, 1.014, 9.029, -0.2368, 6.308, 53.0, 59.6, 5.434, 41.63, 4.256, 43.44, 53.0, 59.6, 4.256, 43.44, 5.434, 41.63, -18.19, -9.092, -17.78, -8.163, -17.95, -8.375, -18.19, -9.092, -17.95, -8.375, -17.78, -8.163, -18.19, -88.35, -6.231, -1.601, -8.235, -3.262, -18.19, -88.35, -8.235, -3.262, -6.231, -1.601, -18.19, -9.092, -16.43, -7.496, -15.64, -7.239, -6.963, 75.63, -8.258, 72.93, -7.459, 74.87, -5.238, 76.97, -5.972, 76.55, -8.258, 72.93, -10.09, -98.49, -9.773, -101.0, 53.0, 59.6, -10.09, -98.49, 53.0, 59.6, -9.773, -101.0, -18.19, -9.092, -16.43, -7.496, -17.1, -7.702, -18.19, -88.35, 53.0, 59.6, -17.98, -88.58, -18.19, -88.35, -17.98, -88.58, 53.0, 59.6, -18.19, -9.092, -12.72, -6.109, -11.64, -5.584, -5.972, 76.55, -8.258, 72.93, -6.541, 76.07, -18.19, -88.35, -10.54, -4.964, -11.64, -5.584, -6.541, 76.07, -6.963, 75.63, -8.258, 72.93, -18.19, -9.092, -12.72, -6.109, -13.76, -6.555, -18.19, -9.092, -13.76, -6.555, -12.72, -6.109, -18.19, -9.092, -17.78, -8.163, -17.58, -7.976, -18.19, -9.092, -17.58, -7.976, -17.78, -8.163, -18.19, -9.092, -17.35, -7.822, -17.1, -7.702, -18.19, -9.092, -17.95, -8.375, -18.08, -8.604, -18.19, -9.092, -17.1, -7.702, -17.35, -7.822, -18.19, -9.092, -18.08, -8.604, -17.95, -8.375, -18.19, -9.092, -14.74, -6.929, -15.64, -7.239, -18.19, -9.092, -18.16, -8.844, -18.08, -8.604, -18.19, -9.092, -18.08, -8.604, -18.16, -8.844, -18.19, -9.092, -15.64, -7.239, -14.74, -6.929, 53.0, -103.6, 53.0, 59.6, 53.0, -103.6, 53.0, -103.6, 53.0, 59.6, 53.0, -103.6, -18.19, -9.092, -15.64, -7.239, -16.43, -7.496, -18.19, -9.092, -17.1, -7.702, -16.43, -7.496, 0.1009, 0.9884, 0.09813, 0.9884, 0.1009, 0.9912, 0.1009, 0.9912, 0.09533, 0.9912, 0.09813, 0.9912, 0.09813, 0.994, -1.534, 3.969, -2.933, 1.929, -3.022, 1.971, -1.629, 4.019, -17.98, -88.58, -18.19, -88.35, -18.27, -88.39, -18.08, -88.64, 0.1009, 0.994, 0.1009, 0.994, 0.09813, 0.994, 0.09813, 0.994, 0.09254, 0.994, 0.09254, 0.994, 0.09254, 0.9912, 0.08975, 0.9912, 0.8879, 0.5893, 0.8963, 0.486, 0.9744, 0.486, 0.9605, 0.6423, 0.7902, 0.2098, 0.5, 0.207, 0.5, 0.02556, 0.793, 0.03394, 0.09533, 0.9912, 0.09813, 0.9912, 0.1009, 0.9912, 0.09813, 0.9856, 0.09813, 0.9884, 0.09533, 0.9884, 0.09533, 0.9856, 0.09533, 0.994, 0.09533, 0.994, 0.09813, 0.994, 0.09813, 0.994, 0.5084, 0.4888, 0.5223, 0.3326, 0.5949, 0.3828, 0.5837, 0.4888, 0.09533, 0.9912, 0.09813, 0.9884, 0.09813, 0.9884, 0.09533, 0.9912, 0.09254, 0.9884, 0.09254, 0.9912, 0.09533, 0.9912, 0.09254, 0.994, 0.09533, 0.994, 8.08, 32.35, 7.946, 29.27, 8.08, 29.27, 8.217, 32.38, 0.09533, 0.9912, 0.09813, 0.9884, 0.09813, 0.9912, 0.1791, 0.7512, 0.2293, 0.7875, 0.2153, 0.9354, 0.14, 0.8823, -11.7, -5.486, -10.6, -4.869, -10.54, -4.964, -11.64, -5.584, 0.08975, 0.9912, 0.09254, 0.9912, 0.09254, 0.994, 0.09254, 0.994, 0.1009, 0.9884, 0.09813, 0.9884, 0.09813, 0.9884, 0.09813, 0.9856, 0.09533, 0.9884, 0.09254, 0.9884, 0.09533, 0.9856, 0.09533, 0.9884, 0.4358, 0.7819, 0.3744, 0.8823, 0.3353, 0.7512, 0.3772, 0.6842, 0.7149, 0.1902, 0.6619, 0.2265, 0.6228, 0.09533, 0.7009, 0.04231, 0.1009, 0.994, 0.09813, 0.9912, 0.09813, 0.994, 0.09813, 0.994, 0.09813, 0.9884, 0.1009, 0.9884, 0.09813, 0.9856, 0.09813, 0.9884, 0.09533, 0.9912, 0.09533, 0.9856, 0.09254, 0.9884, 0.09254, 0.994, 0.09254, 0.994, 0.09533, 0.994, 0.09533, 0.994, 0.1009, 0.9912, 0.1009, 0.9912, 0.1009, 0.9884, 0.1009, 0.9884, 0.09254, 0.9912, 0.09254, 0.9912, 0.09533, 0.9912, 0.09254, 0.994, 0.09533, 0.9912, 0.09254, 0.9912, 0.09254, 0.9884, 0.09533, 0.9912, 0.09533, 0.9884, 0.09533, 0.9884, 0.09533, 0.9912, 0.09533, 0.994, 0.09533, 0.9912, 0.09533, 0.994, 0.09533, 0.994, 0.09813, 0.994, 0.09813, 0.994, 0.1009, 0.994, 0.09813, 0.9912, 0.09813, 0.9912, 0.1009, 0.9912, 0.09813, 0.9884, 0.1009, 0.9884, 0.1009, 0.9912, 0.09813, 0.9912, 0.09533, 0.9856, 0.09533, 0.9856, 0.09813, 0.9884, 0.09813, 0.9856, -17.35, -7.822, -17.1, -7.702, -17.15, -7.618, -17.41, -7.736, 0.09813, 0.994, 0.09813, 0.994, 0.09533, 0.994, 0.09533, 0.994, 0.4051, 0.3856, 0.4135, 0.4888, 0.4135, 0.4888, 0.4051, 0.3856, 0.09533, 0.994, 0.09533, 0.994, 0.09254, 0.994, 0.09254, 0.994, 0.2098, 0.9689, 0.0451, 0.9465, 0.03673, 0.7875, 0.2098, 0.793, 0.09254, 0.9884, 0.09533, 0.9884, 0.09254, 0.9884, 0.09254, 0.9884, 0.09533, 0.9912, 0.09813, 0.994, 0.09813, 0.9912, 0.09533, 0.9912, 0.09254, 0.9912, 0.09254, 0.994, 0.09533, 0.9912, 0.09533, 0.994, 0.09813, 0.994, 0.09533, 0.9912, 0.09254, 0.9884, 0.09254, 0.9884, 0.09533, 0.9912, 0.09813, 0.9884, 0.09533, 0.9856, 0.09533, 0.9912, 0.1009, 0.9912, 0.09813, 0.9884, 0.09533, 0.9912, 0.09813, 0.9884, 0.09813, 0.9884, 0.09533, 0.9912, 0.09533, 0.9884, 0.09813, 0.9884, 0.09533, 0.9912, 0.09813, 0.994, 0.09533, 0.994, 0.09533, 0.9912, 0.09813, 0.9912, 0.09813, 0.9912, 0.09533, 0.9912, 0.09533, 0.9912, 0.09254, 0.9912, 0.09533, 0.9912, 0.09254, 0.9884, 0.09533, 0.9884, 0.6061, -3.591, 0.6312, -4.138, 0.6312, -4.138, 0.6061, -3.591, 0.6619, 0.7484, 0.62, 0.6814, 0.62, 0.6814, 0.6619, 0.7484, -16.47, -7.384, -17.15, -7.618, -17.1, -7.702, -16.43, -7.496, 0.04231, 0.9996, 0.03115, 0.9996, 0.01719, 0.9996, 0.02836, 0.9996, -7.526, 74.9, -8.338, 72.93, -8.258, 72.93, -7.459, 74.87, 0.86, 0.6814, 0.8182, 0.7484, 0.8182, 0.7484, 0.86, 0.6814, 0.5586, -0.3428, 0.7177, 0.3493, 0.6786, 0.2488, -0.3428, 0.5558, 0.2488, 0.6758, 0.3493, 0.7177, 0.6116, -0.4349, 0.9996, -0.4349, 0.9996, 0.5558, -0.4349, 0.6088, 0.5558, 0.9996, -0.4349, 0.9996, 0.000447, 0.8656, 0.000447, 0.8572, 0.9996, 0.8572, 0.9996, 0.8656, 0.9996, 0.5558, 0.6312, 0.5307, 0.6981, 0.4581, 0.5586, -0.3428, 0.9996, 0.5558, 0.7177, 0.3493, 0.5558, 0.9996, 0.4581, 0.6954, 0.5307, 0.6284, -0.3428, 0.5558, 0.3493, 0.7177, 0.5558, 0.9996, 0.000447, 0.6619, 0.000447, 0.000447, 0.9996, 0.000447, 0.9996, 0.6619, 0.9996, 0.5558, 0.62, 0.6367, 0.6172, 0.62, -0.3428, 0.5558, 0.1651, 0.6033, 0.1735, 0.6172, 0.5586, -0.3428, 0.62, 0.1735, 0.6061, 0.1651, 0.5558, 0.9996, 0.5809, 0.6116, 0.6005, 0.6116, 0.9996, 0.9996, 0.000447, 0.9996, 0.000447, 0.000447, 0.9996, 0.000447, -7.166, 2.551, -7.236, 2.749, -7.236, 2.749, -7.166, 2.551, 0.6061, -0.3903, 0.6088, -0.4042, 0.9996, 0.5558, -0.354, 0.5754, 0.5558, 0.9996, -0.3624, 0.5893, -0.4042, 0.6061, 0.5558, 0.9996, -0.421, 0.6088, 0.5558, 0.9996, 0.6367, 0.6172, 0.6619, 0.6563, 0.5586, -0.3428, 0.5781, -0.3512, 0.9996, 0.5558, 0.9996, 0.5558, 0.6144, 0.6005, 0.6144, 0.5809, 0.9996, 0.5558, 0.7065, 0.447, 0.7121, 0.4358, 0.5558, 0.9996, 0.4358, 0.7093, 0.447, 0.7037, 0.5586, -0.3428, 0.6535, 0.207, 0.6423, 0.1958, -0.3428, 0.5558, 0.1958, 0.6423, 0.207, 0.6507, 0.5558, 0.9996, 0.3716, 0.7205, 0.3912, 0.7205, 0.9996, 0.5558, 0.7233, 0.3912, 0.7205, 0.3716, 0.9996, 0.5558, 0.6591, 0.6619, 0.62, 0.6367, 0.5558, 0.9996, 0.62, 0.6144, 0.6367, 0.6172, 0.5586, 0.14, 0.5586, -0.3428, 0.6005, 0.1595, 0.6507, 0.6647, 0.6451, 0.6647, 0.62, 0.6367, -0.3763, 0.5977, 0.5558, 0.9996, -0.3903, 0.6033, 0.6619, 0.6423, 0.6367, 0.6172, 0.6619, 0.6367, 0.5893, -0.3624, 0.6005, -0.3763, 0.9996, 0.5558, 0.14, 0.5558, 0.1539, 0.5837, 0.1567, 0.5893, 0.14, 0.5558, 0.1595, 0.5977, -0.3428, 0.5558, 0.5558, 0.9996, 0.5447, 0.62, 0.5614, 0.6144, 0.9996, 0.5558, 0.6172, 0.5614, 0.6228, 0.5447, 0.5586, 0.14, 0.5865, 0.1539, 0.5809, 0.1512, 0.5558, 0.9996, 0.4079, 0.7205, 0.4219, 0.7149, 0.9996, 0.5558, 0.7177, 0.4219, 0.7205, 0.4079, -0.3428, 0.5558, 0.2181, 0.6591, 0.2321, 0.6674, 0.5586, -0.3428, 0.6702, 0.2321, 0.6619, 0.2181, -0.3428, 0.5586, 0.5558, 0.9996, -0.354, 0.5754, 0.6116, -0.4182, 0.6116, -0.4349, 0.9996, 0.5558, 0.6395, 0.6619, 0.634, 0.6591, 0.62, 0.6367, 0.5781, -0.3512, 0.5893, -0.3624, 0.9996, 0.5558, -0.3624, 0.5893, 0.5558, 0.9996, -0.3763, 0.5977, 0.5558, 0.9996, 0.5307, 0.6284, 0.5447, 0.62, 0.9996, 0.5558, 0.6228, 0.5447, 0.6312, 0.5307, 0.5558, 0.9996, 0.3493, 0.7177, 0.3716, 0.7205, 0.9996, 0.5558, 0.7205, 0.3716, 0.7177, 0.3493, 0.5558, 0.9996, 0.5614, 0.6144, 0.5809, 0.6116, 0.9996, 0.5558, 0.6144, 0.5809, 0.6172, 0.5614, 0.6005, -0.3763, 0.6061, -0.3903, 0.9996, 0.5558, 0.5586, -0.3428, 0.6061, 0.1651, 0.6005, 0.1595, 0.5558, 0.9996, 0.3912, 0.7205, 0.4079, 0.7205, 0.9996, 0.5558, 0.7205, 0.4079, 0.7233, 0.3912, 0.9996, 0.5558, 0.6172, 0.62, 0.6144, 0.6005, 0.5558, 0.9996, 0.6005, 0.6116, 0.62, 0.6144, 0.6563, 0.6284, 0.6367, 0.6172, 0.6535, 0.6256, 0.6312, 0.6563, 0.6284, 0.6535, 0.62, 0.6367, 0.14, 0.5558, 0.1512, 0.5726, 0.1512, 0.5781, 0.6647, 0.6507, 0.6367, 0.6172, 0.6619, 0.6423, 0.5586, 0.14, 0.5614, 0.1456, 0.5614, 0.1456, 0.14, 0.5558, 0.1456, 0.5586, 0.1456, 0.5614, 0.5586, -0.3428, 0.6423, 0.1958, 0.634, 0.1846, -0.3428, 0.5558, 0.1846, 0.6312, 0.1958, 0.6423, 0.5558, 0.9996, 0.4219, 0.7149, 0.4358, 0.7093, 0.9996, 0.5558, 0.7121, 0.4358, 0.7177, 0.4219, -0.3903, 0.6033, 0.5558, 0.9996, -0.4042, 0.6061, 0.5586, -0.3428, 0.6619, 0.2181, 0.6535, 0.207, -0.3428, 0.5558, 0.207, 0.6507, 0.2181, 0.6591, 0.6591, 0.6619, 0.6507, 0.6647, 0.62, 0.6367, 0.6619, 0.6563, 0.6367, 0.6172, 0.6647, 0.6507, 0.6451, 0.6647, 0.6395, 0.6619, 0.62, 0.6367, -0.3428, 0.5558, 0.2321, 0.6674, 0.2488, 0.6758, 0.5586, -0.3428, 0.6786, 0.2488, 0.6702, 0.2321, 0.6619, 0.6367, 0.6367, 0.6172, 0.6591, 0.6312, 0.9996, 0.5558, 0.6981, 0.4581, 0.7065, 0.447, 0.5558, 0.9996, 0.447, 0.7037, 0.4581, 0.6954, -0.3428, 0.5558, 0.1595, 0.5977, 0.1651, 0.6033, 0.6535, 0.6256, 0.6367, 0.6172, 0.6479, 0.6228, 0.5586, -0.3428, 0.634, 0.1846, 0.62, 0.1735, -0.3428, 0.5558, 0.1735, 0.6172, 0.1846, 0.6312, 0.6284, 0.6535, 0.6256, 0.6479, 0.62, 0.6367, 0.14, 0.5558, 0.1456, 0.5614, 0.1484, 0.5642, -0.421, 0.6088, 0.5558, 0.9996, -0.4349, 0.6088, 0.6088, -0.4042, 0.6116, -0.4182, 0.9996, 0.5558, 0.5586, 0.14, 0.5754, 0.1512, 0.5698, 0.1484, 0.5586, -0.3428, 0.5586, -0.3428, 0.9996, 0.5558, -0.3428, 0.5558, 0.5558, 0.9996, -0.3428, 0.5586, 0.5586, 0.14, 0.6005, 0.1595, 0.5921, 0.1567, 0.634, 0.6591, 0.6312, 0.6563, 0.62, 0.6367, 0.5586, 0.14, 0.5642, 0.1484, 0.5642, 0.1456, 0.14, 0.5558, 0.1428, 0.5558, 0.1428, 0.5586, 0.6591, 0.6312, 0.6367, 0.6172, 0.6563, 0.6284, 0.14, 0.5558, 0.1567, 0.5893, 0.1595, 0.5977, 0.5586, 0.14, 0.5614, 0.1428, 0.5586, 0.1428, 0.5586, 0.14, 0.5921, 0.1567, 0.5865, 0.1539, 0.14, 0.5558, 0.1484, 0.5642, 0.1484, 0.567, 0.5586, 0.14, 0.5614, 0.1456, 0.5614, 0.1428, 0.14, 0.5558, 0.1428, 0.5586, 0.1456, 0.5586, 0.5586, 0.14, 0.5642, 0.1456, 0.5614, 0.1456, 0.5586, 0.14, 0.5586, 0.1428, 0.5586, 0.14, 0.14, 0.5558, 0.1512, 0.5781, 0.1539, 0.5837, 0.14, 0.5558, 0.1456, 0.5614, 0.1456, 0.5614, 0.14, 0.5558, 0.14, 0.5558, 0.1428, 0.5558, 0.5586, 0.14, 0.5809, 0.1512, 0.5754, 0.1512, 0.5586, 0.14, 0.5698, 0.1484, 0.5642, 0.1484, 0.14, 0.5558, 0.1484, 0.567, 0.1512, 0.5726, -4.482, 0.1009, -2.933, 1.929, -3.022, 1.971, -4.563, 0.1735, -18.19, -88.35, -18.19, -9.092, -18.3, -9.1, -18.27, -88.39, -4.482, 0.1009, -6.231, -1.601, -6.298, -1.512, -4.563, 0.1735, -9.672, -103.6, 53.0, -103.6, 53.0, -103.6, -9.578, -103.6, -15.21, -90.09, -13.14, -91.85, -13.07, -91.78, -15.15, -90.02, 0.3772, 0.6842, 0.4051, 0.5921, 0.4051, 0.5921, 0.3772, 0.6842, -8.258, 72.93, -8.927, 70.04, -9.022, 70.04, -8.338, 72.93, -8.927, 70.04, -9.237, 66.83, -9.307, 66.83, -9.022, 70.04, 4.256, 43.44, -6.424, 55.35, -6.485, 55.29, 4.159, 43.36, -1.961, 77.27, 53.0, 59.75, 53.0, 59.6, -1.961, 77.16, -12.78, -6.014, -13.82, -6.46, -13.76, -6.555, -12.72, -6.109, -14.79, -6.834, -15.67, -7.13, -15.64, -7.239, -14.74, -6.929, -9.882, -101.0, -10.2, -98.51, -10.09, -98.49, -9.773, -101.0, -9.257, 63.49, -8.768, 60.33, -8.687, 60.36, -9.165, 63.53, -9.165, 63.53, -9.237, 66.83, -9.307, 66.83, -9.257, 63.49, 4.256, 43.44, -6.424, 55.35, -6.485, 55.29, 4.159, 43.36, -9.773, -101.0, -10.09, -98.49, -10.2, -98.51, -9.882, -101.0, -6.424, 55.35, 4.256, 43.44, 4.159, 43.36, -6.485, 55.29, 7.24, 37.47, 7.826, 35.06, 7.949, 35.11, 7.349, 37.52, 0.7902, 0.2098, 0.9633, 0.2181, 0.9716, 0.5028, 0.793, 0.5028, -3.248, 77.35, -1.961, 77.16, -1.961, 77.27, -3.248, 77.44, 7.326, 25.75, 0.9047, 9.054, 1.014, 9.029, 7.471, 25.72, -18.3, -9.1, -18.27, -88.39, -18.19, -88.35, -18.19, -9.092, -5.238, 76.97, -5.972, 76.55, -6.005, 76.61, -5.294, 77.03, -13.07, -91.78, -15.15, -90.02, -15.21, -90.09, -13.14, -91.85, 0.9047, 9.054, 7.326, 25.75, 7.471, 25.72, 1.014, 9.029, -10.54, -4.964, -8.235, -3.262, -8.316, -3.175, -10.6, -4.869, 0.9047, 9.054, 7.326, 25.75, 7.471, 25.72, 1.014, 9.029, 8.217, 32.38, 7.949, 35.11, 7.826, 35.06, 8.08, 32.35, -14.79, -6.834, -15.67, -7.13, -15.64, -7.239, -14.74, -6.929, -12.72, -6.109, -13.76, -6.555, -13.82, -6.46, -12.78, -6.014, 0.793, 0.5028, 0.9716, 0.5028, 0.9633, 0.7875, 0.7902, 0.793, -8.927, 70.04, -8.258, 72.93, -8.338, 72.93, -9.022, 70.04, 0.6061, -3.591, 0.6061, -3.591, 0.6033, -3.178, 0.6033, -3.178, -10.67, -96.07, -11.61, -93.82, -11.69, -93.88, -10.76, -96.13, -18.18, -8.578, -18.28, -8.83, -18.16, -8.844, -18.08, -8.604, -5.294, 77.03, -4.356, 77.33, -4.336, 77.26, -5.238, 76.97, -5.294, 77.03, -6.005, 76.61, -5.972, 76.55, -5.238, 76.97, 5.434, 41.63, 6.486, 39.67, 6.377, 39.62, 5.334, 41.56, -9.257, 63.49, -9.307, 66.83, -9.237, 66.83, -9.165, 63.53, -9.882, -101.0, -10.2, -98.51, -10.09, -98.49, -9.773, -101.0, 0.1344, 0.2963, 0.1093, 0.3856, 0.1093, 0.3856, 0.1344, 0.2963, -7.236, 2.749, -7.236, 5.292, -7.236, 5.292, -7.236, 2.749, 0.08975, 0.9884, 0.09254, 0.9884, 0.09254, 0.9912, 0.08975, 0.9912, -6.963, 75.63, -7.459, 74.87, -7.526, 74.9, -7.021, 75.66, -17.78, -8.163, -17.95, -8.375, -18.04, -8.325, -17.86, -8.09, -8.235, -3.262, -6.231, -1.601, -6.298, -1.512, -8.316, -3.175, -8.338, 72.93, -7.526, 74.9, -7.459, 74.87, -8.258, 72.93, 8.08, 32.35, 7.826, 35.06, 7.949, 35.11, 8.217, 32.38, 8.08, 32.35, 7.826, 35.06, 7.949, 35.11, 8.217, 32.38, -8.235, -3.262, -10.54, -4.964, -10.6, -4.869, -8.316, -3.175, -17.78, -8.163, -17.95, -8.375, -18.04, -8.325, -17.86, -8.09, -9.022, 70.04, -9.307, 66.83, -9.237, 66.83, -8.927, 70.04, 6.486, 39.67, 5.434, 41.63, 5.334, 41.56, 6.377, 39.62, 5.434, 41.63, 6.486, 39.67, 6.377, 39.62, 5.334, 41.56, -3.248, 77.35, -4.336, 77.26, -4.356, 77.33, -3.248, 77.44, -2.933, 1.929, -1.534, 3.969, -1.629, 4.019, -3.022, 1.971, -7.459, 74.87, -6.963, 75.63, -7.021, 75.66, -7.526, 74.9, -7.78, 57.56, -8.687, 60.36, -8.768, 60.33, -7.861, 57.5, -6.424, 55.35, 4.256, 43.44, 4.159, 43.36, -6.485, 55.29, -0.2368, 6.308, 1.014, 9.029, 0.9047, 9.054, -0.3428, 6.361, 1.014, 9.029, -0.2368, 6.308, -0.3428, 6.361, 0.9047, 9.054, 7.471, 25.72, 8.08, 29.27, 7.946, 29.27, 7.326, 25.75, -9.773, -101.0, -10.09, -98.49, -10.2, -98.51, -9.882, -101.0, -15.15, -90.02, -17.98, -88.58, -18.08, -88.64, -15.21, -90.09, 0.09533, 0.9856, 0.09533, 0.9856, 0.09813, 0.9856, 0.09813, 0.9856, -13.07, -91.78, -11.61, -93.82, -11.69, -93.88, -13.14, -91.85, -9.257, 63.49, -8.768, 60.33, -8.687, 60.36, -9.165, 63.53, -13.76, -6.555, -12.72, -6.109, -12.78, -6.014, -13.82, -6.46, -11.61, -93.82, -13.07, -91.78, -13.14, -91.85, -11.69, -93.88, 0.000447, 0.2628, 0.9996, 0.2628, 0.9996, 0.2684, 0.000447, 0.2684, -5.972, 76.55, -6.541, 76.07, -6.6, 76.11, -6.005, 76.61, -6.541, 76.07, -5.972, 76.55, -6.005, 76.61, -6.6, 76.11, 0.09813, 0.9856, 0.09813, 0.9856, 0.1009, 0.9884, 0.1009, 0.9884, -7.861, 57.5, -6.485, 55.29, -6.424, 55.35, -7.78, 57.56, 7.349, 37.52, 6.486, 39.67, 6.377, 39.62, 7.24, 37.47, -0.2368, 6.308, 1.014, 9.029, 0.9047, 9.054, -0.3428, 6.361, 8.08, 29.27, 7.471, 25.72, 7.326, 25.75, 7.946, 29.27, 8.08, 29.27, 7.471, 25.72, 7.326, 25.75, 7.946, 29.27, -17.35, -7.822, -17.58, -7.976, -17.66, -7.903, -17.41, -7.736, -16.43, -7.496, -15.64, -7.239, -15.67, -7.13, -16.47, -7.384, -15.15, -90.02, -17.98, -88.58, -18.08, -88.64, -15.21, -90.09, -17.98, -88.58, -15.15, -90.02, -15.21, -90.09, -18.08, -88.64, 0.1344, 0.6842, 0.1763, 0.7512, 0.1763, 0.7512, 0.1344, 0.6842, -11.64, -5.584, -12.72, -6.109, -12.78, -6.014, -11.7, -5.486, -18.19, -9.092, -18.19, -88.35, -18.27, -88.39, -18.3, -9.1, -17.95, -8.375, -18.08, -8.604, -18.18, -8.578, -18.04, -8.325, -3.248, 77.44, -4.356, 77.33, -4.336, 77.26, -3.248, 77.35, -10.67, -96.07, -10.09, -98.49, -10.2, -98.51, -10.76, -96.13, -6.541, 76.07, -5.972, 76.55, -6.005, 76.61, -6.6, 76.11, 0.7902, 0.9689, 0.5, 0.9772, 0.5, 0.7958, 0.7902, 0.793, 8.217, 32.38, 8.08, 29.27, 7.946, 29.27, 8.08, 32.35, 8.08, 29.27, 8.217, 32.38, 8.08, 32.35, 7.946, 29.27, -11.61, -93.82, -13.07, -91.78, -13.14, -91.85, -11.69, -93.88, -13.07, -91.78, -11.61, -93.82, -11.69, -93.88, -13.14, -91.85, 6.486, 39.67, 5.434, 41.63, 5.334, 41.56, 6.377, 39.62, 8.217, 32.38, 7.949, 35.11, 7.826, 35.06, 8.08, 32.35, -8.235, -3.262, -10.54, -4.964, -10.6, -4.869, -8.316, -3.175, -4.482, 0.1009, -6.231, -1.601, -6.298, -1.512, -4.563, 0.1735, -10.54, -4.964, -8.235, -3.262, -8.316, -3.175, -10.6, -4.869, -11.64, -5.584, -10.54, -4.964, -10.6, -4.869, -11.7, -5.486, -17.58, -7.976, -17.35, -7.822, -17.41, -7.736, -17.66, -7.903, -17.35, -7.822, -17.58, -7.976, -17.66, -7.903, -17.41, -7.736, 7.24, 37.47, 7.826, 35.06, 7.949, 35.11, 7.349, 37.52, 7.349, 37.52, 7.949, 35.11, 7.826, 35.06, 7.24, 37.47, -18.27, -88.39, -18.3, -9.1, -18.19, -9.092, -18.19, -88.35, -17.95, -8.375, -17.78, -8.163, -17.86, -8.09, -18.04, -8.325, -5.238, 76.97, -4.336, 77.26, -4.356, 77.33, -5.294, 77.03, -5.972, 76.55, -6.541, 76.07, -6.6, 76.11, -6.005, 76.61, -5.238, 76.97, -4.336, 77.26, -4.356, 77.33, -5.294, 77.03, -10.67, -96.07, -10.09, -98.49, -10.2, -98.51, -10.76, -96.13, -6.541, 76.07, -6.963, 75.63, -7.021, 75.66, -6.6, 76.11, -6.231, -1.601, -4.482, 0.1009, -4.563, 0.1735, -6.298, -1.512, -12.72, -6.109, -11.64, -5.584, -11.7, -5.486, -12.78, -6.014, 5.434, 41.63, 4.256, 43.44, 4.159, 43.36, 5.334, 41.56, -6.231, -1.601, -4.482, 0.1009, -4.563, 0.1735, -6.298, -1.512, -8.235, -3.262, -6.231, -1.601, -6.298, -1.512, -8.316, -3.175, -7.459, 74.87, -8.258, 72.93, -8.338, 72.93, -7.526, 74.9, -16.47, -7.384, -15.67, -7.13, -15.64, -7.239, -16.43, -7.496, -4.563, 0.1735, -3.022, 1.971, -2.933, 1.929, -4.482, 0.1009, -2.933, 1.929, -1.534, 3.969, -1.629, 4.019, -3.022, 1.971, -5.294, 77.03, -6.005, 76.61, -5.972, 76.55, -5.238, 76.97, -1.534, 3.969, -2.933, 1.929, -3.022, 1.971, -1.629, 4.019, -1.961, 77.16, -3.248, 77.35, -3.248, 77.44, -1.961, 77.27, -1.961, 77.16, 53.0, 59.6, 53.0, 59.75, -1.961, 77.27, 0.2098, 0.2098, 0.5, 0.207, 0.5, 0.5028, 0.207, 0.5028, -1.961, 77.27, 53.0, 59.75, 53.0, 59.6, -1.961, 77.16, -8.927, 70.04, -8.258, 72.93, -8.338, 72.93, -9.022, 70.04, -6.541, 76.07, -6.963, 75.63, -7.021, 75.66, -6.6, 76.11, -9.307, 66.83, -9.022, 70.04, -8.927, 70.04, -9.237, 66.83, -18.16, -8.844, -18.08, -8.604, -18.18, -8.578, -18.28, -8.83, -5.294, 77.03, -4.356, 77.33, -4.336, 77.26, -5.238, 76.97, 1.014, 9.029, -0.2368, 6.308, -0.3428, 6.361, 0.9047, 9.054, 8.217, 32.38, 8.08, 29.27, 7.946, 29.27, 8.08, 32.35, 7.349, 37.52, 7.949, 35.11, 7.826, 35.06, 7.24, 37.47, 7.349, 37.52, 6.486, 39.67, 6.377, 39.62, 7.24, 37.47, -14.79, -6.834, -13.82, -6.46, -13.76, -6.555, -14.74, -6.929, 6.486, 39.67, 7.349, 37.52, 7.24, 37.47, 6.377, 39.62, 6.486, 39.67, 7.349, 37.52, 7.24, 37.47, 6.377, 39.62, -14.74, -6.929, -15.64, -7.239, -15.67, -7.13, -14.79, -6.834, -18.08, -8.604, -18.16, -8.844, -18.28, -8.83, -18.18, -8.578, -9.773, -101.0, -9.578, -103.6, -9.672, -103.6, -9.882, -101.0, -6.963, 75.63, -7.459, 74.87, -7.526, 74.9, -7.021, 75.66, -7.459, 74.87, -6.963, 75.63, -7.021, 75.66, -7.526, 74.9, -0.2368, 6.308, -1.534, 3.969, -1.629, 4.019, -0.3428, 6.361, -1.534, 3.969, -0.2368, 6.308, -0.3428, 6.361, -1.629, 4.019, -11.61, -93.82, -10.67, -96.07, -10.76, -96.13, -11.69, -93.88, -4.482, 0.1009, -2.933, 1.929, -3.022, 1.971, -4.563, 0.1735, -11.61, -93.82, -10.67, -96.07, -10.76, -96.13, -11.69, -93.88, -4.563, 0.1735, -3.022, 1.971, -2.933, 1.929, -4.482, 0.1009, -10.09, -98.49, -10.67, -96.07, -10.76, -96.13, -10.2, -98.51, -1.961, 77.16, -3.248, 77.35, -3.248, 77.44, -1.961, 77.27, 7.471, 25.72, 8.08, 29.27, 7.946, 29.27, 7.326, 25.75, -3.248, 77.35, -1.961, 77.16, -1.961, 77.27, -3.248, 77.44, -4.336, 77.26, -3.248, 77.35, -3.248, 77.44, -4.356, 77.33, -13.14, -91.85, -15.21, -90.09, -15.15, -90.02, -13.07, -91.78, -8.687, 60.36, -7.78, 57.56, -7.861, 57.5, -8.768, 60.33, -7.78, 57.56, -6.424, 55.35, -6.485, 55.29, -7.861, 57.5, -8.687, 60.36, -7.78, 57.56, -7.861, 57.5, -8.768, 60.33, -6.424, 55.35, -7.78, 57.56, -7.861, 57.5, -6.485, 55.29, -9.165, 63.53, -8.687, 60.36, -8.768, 60.33, -9.257, 63.49, 0.5, 0.7958, 0.2098, 0.793, 0.207, 0.5028, 0.5, 0.5028, -9.165, 63.53, -9.237, 66.83, -9.307, 66.83, -9.257, 63.49, -7.78, 57.56, -6.424, 55.35, -6.485, 55.29, -7.861, 57.5, -8.768, 60.33, -9.257, 63.49, -9.165, 63.53, -8.687, 60.36, -9.237, 66.83, -9.165, 63.53, -9.257, 63.49, -9.307, 66.83, 5.334, 41.56, 4.159, 43.36, 4.256, 43.44, 5.434, 41.63, 5.434, 41.63, 4.256, 43.44, 4.159, 43.36, 5.334, 41.56, -9.237, 66.83, -8.927, 70.04, -9.022, 70.04, -9.307, 66.83, -3.248, 77.35, -4.336, 77.26, -4.356, 77.33, -3.248, 77.44, -0.2368, 6.308, -1.534, 3.969, -1.629, 4.019, -0.3428, 6.361, 0.000447, 0.9996, 0.000447, 0.000447, 0.9996, 0.000447, 0.9996, 0.9996, -17.35, -7.822, -17.1, -7.702, -17.15, -7.618, -17.41, -7.736, -10.54, -4.964, -11.64, -5.584, -11.7, -5.486, -10.6, -4.869, -10.09, -98.49, -10.67, -96.07, -10.76, -96.13, -10.2, -98.51, -11.64, -5.584, -10.54, -4.964, -10.6, -4.869, -11.7, -5.486, -7.78, 57.56, -8.687, 60.36, -8.768, 60.33, -7.861, 57.5, -5.238, 76.97, -5.972, 76.55, -6.005, 76.61, -5.294, 77.03, -8.258, 72.93, -7.459, 74.87, -7.526, 74.9, -8.338, 72.93, -18.28, -8.83, -18.18, -8.578, -18.08, -8.604, -18.16, -8.844, -8.316, -3.175, -6.298, -1.512, -6.231, -1.601, -8.235, -3.262, 0.2963, 0.9354, 0.2153, 0.9354, 0.2293, 0.7875, 0.2851, 0.7875, -17.98, -88.58, -18.19, -88.35, -18.27, -88.39, -18.08, -88.64, -8.316, -3.175, -6.298, -1.512, -6.231, -1.601, -8.235, -3.262, -18.19, -88.35, -17.98, -88.58, -18.08, -88.64, -18.27, -88.39, -18.19, -88.35, -17.98, -88.58, -18.08, -88.64, -18.27, -88.39, -9.882, -101.0, -9.672, -103.6, -9.578, -103.6, -9.773, -101.0, -10.67, -96.07, -11.61, -93.82, -11.69, -93.88, -10.76, -96.13, -9.578, -103.6, -9.773, -101.0, -9.882, -101.0, -9.672, -103.6, 0.02836, 0.994, 0.01719, 0.994, 0.03115, 0.994, 0.04231, 0.994, 0.1763, 0.2265, 0.2293, 0.1902, 0.2293, 0.1902, 0.1763, 0.2265, -14.74, -6.929, -13.76, -6.555, -13.82, -6.46, -14.79, -6.834, -6.6, 76.11, -7.021, 75.66, -6.963, 75.63, -6.541, 76.07, -6.6, 76.11, -7.021, 75.66, -6.963, 75.63, -6.541, 76.07, 0.2293, 0.7875, 0.1763, 0.7512, 0.1763, 0.7512, 0.2293, 0.7875, 0.09254, 0.9884, 0.08975, 0.9884, 0.09254, 0.9856, 0.09254, 0.9884, -17.86, -8.09, -17.66, -7.903, -17.58, -7.976, -17.78, -8.163, -11.7, -5.486, -12.78, -6.014, -12.72, -6.109, -11.64, -5.584, -12.78, -6.014, -11.7, -5.486, -11.64, -5.584, -12.72, -6.109, -17.1, -7.702, -17.35, -7.822, -17.41, -7.736, -17.15, -7.618, -17.41, -7.736, -17.15, -7.618, -17.1, -7.702, -17.35, -7.822, -1.961, 77.16, 53.0, 59.6, 53.0, 59.75, -1.961, 77.27, 5.334, 41.56, 4.159, 43.36, 4.256, 43.44, 5.434, 41.63, 0.000447, 0.9996, 0.000447, 0.913, 0.2488, 0.913, 0.2488, 0.9996, -13.76, -6.555, -14.74, -6.929, -14.79, -6.834, -13.82, -6.46, -13.14, -91.85, -15.21, -90.09, -15.15, -90.02, -13.07, -91.78, -14.74, -6.929, -13.76, -6.555, -13.82, -6.46, -14.79, -6.834, -18.08, -8.604, -17.95, -8.375, -18.04, -8.325, -18.18, -8.578, -18.08, -8.604, -17.95, -8.375, -18.04, -8.325, -18.18, -8.578, -18.28, -8.83, -18.3, -9.1, -18.19, -9.092, -18.16, -8.844, -17.86, -8.09, -18.04, -8.325, -17.95, -8.375, -17.78, -8.163, 0.7512, 0.9996, 0.7512, 0.913, 0.9996, 0.913, 0.9996, 0.9996, -16.43, -7.496, -17.1, -7.702, -17.15, -7.618, -16.47, -7.384, -16.43, -7.496, -17.1, -7.702, -17.15, -7.618, -16.47, -7.384, -17.66, -7.903, -17.86, -8.09, -17.78, -8.163, -17.58, -7.976, -18.16, -8.844, -18.19, -9.092, -18.3, -9.1, -18.28, -8.83, -18.16, -8.844, -18.19, -9.092, -18.3, -9.1, -18.28, -8.83, -15.67, -7.13, -14.79, -6.834, -14.74, -6.929, -15.64, -7.239, 0.02836, 0.9996, 0.02836, 0.994, 0.04231, 0.994, 0.04231, 0.9996, -15.64, -7.239, -16.43, -7.496, -16.47, -7.384, -15.67, -7.13, -16.43, -7.496, -15.64, -7.239, -15.67, -7.13, -16.47, -7.384, 0.2488, 0.1121, 0.2488, 0.913, 0.000447, 0.913, 0.000447, 0.1121])
me_pengo.materials.append(mat_pengomarquee)
me_pengo.materials.append(mat_pengomonitor)
me_pengo.materials.append(mat_pengobezel)
me_pengo.materials.append(mat_pengoscreen)
me_pengo.materials.append(mat_pengoflaps)
me_pengo.materials.append(mat_pengobutton)
me_pengo.materials.append(mat_pengocpo)
me_pengo.materials.append(mat_pengoflatblack)
me_pengo.materials.append(mat_pengojoystick)
me_pengo.materials.append(mat_pengometal)
me_pengo.materials.append(mat_pengotextures)
me_pengo.materials.append(mat_pengoshiny)
me_pengo.use_remesh_fix_poles = True
me_pengo.use_remesh_preserve_attributes = False
me_pengo.update()

# ---- objects
ob_pengo = bpy.data.objects.new('pengo', me_pengo)

# ---- transforms, parenting, visibility, modifiers, constraints
ob_pengo.location = (2.394e-06, -0.2197, 1.054)
ob_pengo.rotation_euler = (1.571, 0.0, 0.0)
_m = ob_pengo.modifiers.new('Auto Smooth', 'NODES')
_m.node_group = ng_auto_smooth
_gi = [s.identifier for s in ng_auto_smooth.interface.items_tree if s.item_type == 'SOCKET' and s.in_out == 'INPUT']
_m[_gi[1]] = 1.047  # Angle
_m = ob_pengo.modifiers.new('WeightedNormal', 'WEIGHTED_NORMAL')
_m.keep_sharp = True

# ---- collection membership
scene.collection.objects.link(ob_pengo)

# ---- scene / render settings (as saved in the file)
scene.frame_start = 1; scene.frame_end = 250; scene.frame_set(1)
scene.render.engine = 'BLENDER_EEVEE_NEXT'
scene.cycles.use_denoising = False
scene.cycles.samples = 128
scene.cycles.sampling_pattern = 'TABULATED_SOBOL'
scene.cycles.use_adaptive_sampling = False
scene.cycles.use_light_tree = False
scene.view_settings.view_transform = 'Filmic'
bpy.context.view_layer.update()

# ---- added for rendering (the .blend has no active camera and no usable light): camera, sun
cam_auto = bpy.data.cameras.new('AutoCamera')
cam_auto.lens = 50.0
cam_auto.sensor_width = 36.0
cam_auto.clip_end = 1000.0
ob_auto_camera = bpy.data.objects.new('AutoCamera', cam_auto)
scene.collection.objects.link(ob_auto_camera)
ob_auto_camera.location = (1.89719, -2.27722, 2.42294)
ob_auto_camera.rotation_euler = (1.09748, -7.21219e-08, 0.694738)
scene.camera = ob_auto_camera
light_auto_sun = bpy.data.lights.new('AutoSun', 'SUN')
light_auto_sun.energy = 3.0
light_auto_sun.angle = 0.0523599
ob_auto_sun = bpy.data.objects.new('AutoSun', light_auto_sun)
scene.collection.objects.link(ob_auto_sun)
ob_auto_sun.rotation_euler = (0.872665, 0.174533, 0.523599)
bpy.context.view_layer.update()
